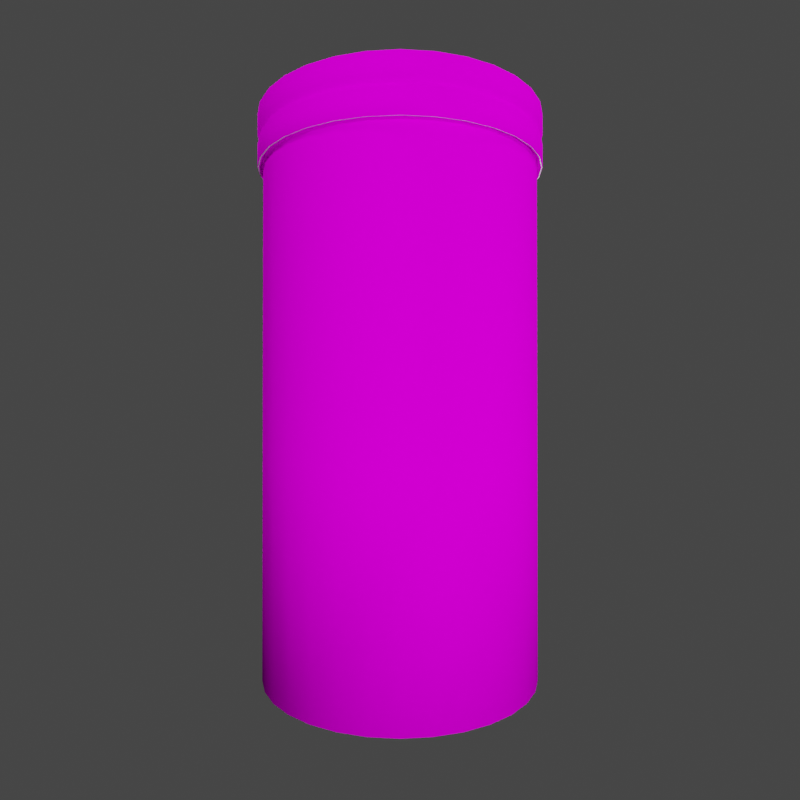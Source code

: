 # Source: chip-orange-5.blend  (saved by Blender 3.3.6; exported with 4.5.12 LTS)
import bpy
from mathutils import Matrix  # noqa: F401  (used for matrix-valued properties, if any)

bpy.ops.wm.read_factory_settings(use_empty=True)
scene = bpy.context.scene
scene.name = 'Scene'

# ---- collections
col_lighting = bpy.data.collections.new('lighting'); scene.collection.children.link(col_lighting)
col_rotate_scene = bpy.data.collections.new('rotate-scene'); scene.collection.children.link(col_rotate_scene)
col_model = bpy.data.collections.new('Model'); scene.collection.children.link(col_model)

# ---- images (referenced by path relative to the original .blend; pixels are not part of the script)
import os
ASSET_DIR = os.environ.get("B2B_ASSET_DIR", "")  # directory of the original .blend (textures are referenced by path, not embedded)
HERE = os.path.dirname(os.path.abspath(__file__))  # packed textures are extracted next to this script under _unpacked/

def load_image(name, relpath, width, height, colorspace="sRGB"):
    """Load a texture the original file referenced (path relative to the .blend, or extracted next to this script)."""
    p = next((c for c in (os.path.join(HERE, relpath), os.path.join(ASSET_DIR, relpath)) if relpath and os.path.exists(c)), "")
    if p:
        img = bpy.data.images.load(p, check_existing=True)
        img.name = name
    else:  # same state as the original file: an image datablock whose file is absent (Cycles renders it pink)
        img = bpy.data.images.new(name, width, height)
        img.source = "FILE"
        img.filepath = "//" + (relpath or name)
    img.colorspace_settings.name = colorspace
    return img
img_chip_orange = load_image('chip-orange', 'chip-orange.png', 1024, 1024, 'sRGB')

# ---- materials (node trees are filled in below, after node groups)
mat_material_003 = bpy.data.materials.new('Material.003')
mat_material_003.use_transparent_shadow = False
mat_material_001 = bpy.data.materials.new('Material.001')
mat_material_001.use_transparent_shadow = False

# ---- material node trees
mat_material_003.use_nodes = True; mat_material_003.node_tree.nodes.clear()
_N = mat_material_003.node_tree.nodes; _L = mat_material_003.node_tree.links
n0 = _N.new('ShaderNodeBsdfPrincipled'); n0.name = 'Principled BSDF'; n0.location = (19, 303)
n0.distribution = 'GGX'
n0.subsurface_method = 'RANDOM_WALK_SKIN'
n0.inputs[2].default_value = 0.6227
n0.inputs[3].default_value = 1.45
n0.inputs[13].default_value = 0.0
n0.inputs[27].default_value = (0.0, 0.0, 0.0, 1.0)
n0.inputs[28].default_value = 1.0
n1 = _N.new('ShaderNodeOutputMaterial'); n1.name = 'Material Output'; n1.location = (309, 303)
n2 = _N.new('ShaderNodeTexImage'); n2.name = 'Image Texture'; n2.location = (-319, 174)
n2.image = img_chip_orange
_L.new(n0.outputs[0], n1.inputs[0])
_L.new(n2.outputs[0], n0.inputs[0])
n1.is_active_output = True
mat_material_001.use_nodes = True; mat_material_001.node_tree.nodes.clear()
_N = mat_material_001.node_tree.nodes; _L = mat_material_001.node_tree.links
n0 = _N.new('ShaderNodeBsdfPrincipled'); n0.name = 'Principled BSDF'; n0.location = (10, 300)
n0.distribution = 'GGX'
n0.subsurface_method = 'RANDOM_WALK_SKIN'
n0.inputs[3].default_value = 1.45
n0.inputs[27].default_value = (0.0, 0.0, 0.0, 1.0)
n0.inputs[28].default_value = 1.0
n1 = _N.new('ShaderNodeOutputMaterial'); n1.name = 'Material Output'; n1.location = (300, 300)
_L.new(n0.outputs[0], n1.inputs[0])
n1.is_active_output = True

# ---- world
world_world = bpy.data.worlds.new('World'); scene.world = world_world
world_world.use_nodes = True; world_world.node_tree.nodes.clear()
_N = world_world.node_tree.nodes; _L = world_world.node_tree.links
n0 = _N.new('ShaderNodeOutputWorld'); n0.name = 'World Output'; n0.location = (300, 300)
n1 = _N.new('ShaderNodeBackground'); n1.name = 'Background'; n1.location = (10, 300)
n1.inputs[0].default_value = (0.05088, 0.05088, 0.05088, 1.0)
_L.new(n1.outputs[0], n0.inputs[0])
n0.is_active_output = True
world_world.color = (0.05088, 0.05088, 0.05088)
world_world.use_sun_shadow = False
world_world.sun_shadow_jitter_overblur = 0.0

# ---- cameras
cam_camera_002 = bpy.data.cameras.new('Camera.002')
cam_camera_002.sensor_width = 62.0

# ---- lights
light_area_002 = bpy.data.lights.new('Area.002', 'AREA')
light_area_002.transmission_factor = 0.0
light_area_002.energy = 235.6
light_area_002.shadow_soft_size = 1.0
light_area_002.shadow_maximum_resolution = 0.006
light_area_002.use_absolute_resolution = True
light_area_002.size = 1.0
light_area_002.size_y = 1.0
light_area_001 = bpy.data.lights.new('Area.001', 'AREA')
light_area_001.transmission_factor = 0.0
light_area_001.energy = 196.3
light_area_001.shadow_soft_size = 1.0
light_area_001.shadow_maximum_resolution = 0.006
light_area_001.use_absolute_resolution = True
light_area_001.size = 1.0
light_area_001.size_y = 1.0
light_area = bpy.data.lights.new('Area', 'AREA')
light_area.transmission_factor = 0.0
light_area.energy = 196.3
light_area.shadow_soft_size = 1.0
light_area.shadow_maximum_resolution = 0.006
light_area.use_absolute_resolution = True
light_area.size = 1.0
light_area.size_y = 1.0
light_area_003 = bpy.data.lights.new('Area.003', 'AREA')
light_area_003.transmission_factor = 0.0
light_area_003.energy = 235.6
light_area_003.shadow_soft_size = 1.0
light_area_003.shadow_maximum_resolution = 0.006
light_area_003.use_absolute_resolution = True
light_area_003.size = 1.0
light_area_003.size_y = 1.0
light_area_004 = bpy.data.lights.new('Area.004', 'AREA')
light_area_004.transmission_factor = 0.0
light_area_004.energy = 196.3
light_area_004.shadow_soft_size = 1.0
light_area_004.shadow_maximum_resolution = 0.006
light_area_004.use_absolute_resolution = True
light_area_004.size = 1.0
light_area_004.size_y = 1.0
light_area_005 = bpy.data.lights.new('Area.005', 'AREA')
light_area_005.transmission_factor = 0.0
light_area_005.energy = 196.3
light_area_005.shadow_soft_size = 1.0
light_area_005.shadow_maximum_resolution = 0.006
light_area_005.use_absolute_resolution = True
light_area_005.size = 1.0
light_area_005.size_y = 1.0

# ---- meshes
me_cylinder_001 = bpy.data.meshes.new('Cylinder.001')
me_cylinder_001.from_pydata([(-7.844e-09, 0.644, 0.0), (0.1256, 0.6316, 0.0), (0.2464, 0.595, 0.0), (0.3578, 0.5355, 0.0), (0.4554, 0.4554, 0.0), (0.5355, 0.3578, 0.0), (0.595, 0.2464, 0.0), (0.6316, 0.1256, 0.0), (0.644, 9.265e-09, 0.0), (0.6316, -0.1256, 0.0), (0.595, -0.2464, 0.0), (0.5355, -0.3578, 0.0), (0.4554, -0.4554, 0.0), (0.3578, -0.5355, 0.0), (0.2464, -0.595, 0.0), (0.1256, -0.6316, 0.0), (-7.844e-09, -0.644, 0.0), (-0.1256, -0.6316, 0.0), (-0.2464, -0.595, 0.0), (-0.3578, -0.5355, 0.0), (-0.4554, -0.4554, 0.0), (-0.5355, -0.3578, 0.0), (-0.595, -0.2464, 0.0), (-0.6316, -0.1256, 0.0), (-0.644, 9.265e-09, 0.0), (-0.6316, 0.1256, 0.0), (-0.595, 0.2464, 0.0), (-0.5355, 0.3578, 0.0), (-0.4554, 0.4554, 0.0), (-0.3578, 0.5355, 0.0), (-0.2464, 0.595, 0.0), (-0.1256, 0.6316, 0.0), (-7.844e-09, 0.644, 1.018), (-7.844e-09, 0.644, 2.357), (0.1256, 0.6316, 2.357), (0.1256, 0.6316, 1.018), (0.2464, 0.595, 2.357), (0.2464, 0.595, 1.018), (0.3578, 0.5355, 2.357), (0.3578, 0.5355, 1.018), (0.4554, 0.4554, 2.357), (0.4554, 0.4554, 1.018), (0.5355, 0.3578, 2.357), (0.5355, 0.3578, 1.018), (0.595, 0.2464, 2.357), (0.595, 0.2464, 1.018), (0.6316, 0.1256, 2.357), (0.6316, 0.1256, 1.018), (0.644, 9.265e-09, 2.357), (0.644, 9.265e-09, 1.018), (0.6316, -0.1256, 2.357), (0.6316, -0.1256, 1.018), (0.595, -0.2464, 2.357), (0.595, -0.2464, 1.018), (0.5355, -0.3578, 2.357), (0.5355, -0.3578, 1.018), (0.4554, -0.4554, 2.357), (0.4554, -0.4554, 1.018), (0.3578, -0.5355, 2.357), (0.3578, -0.5355, 1.018), (0.2464, -0.595, 2.357), (0.2464, -0.595, 1.018), (0.1256, -0.6316, 2.357), (0.1256, -0.6316, 1.018), (-7.844e-09, -0.644, 2.357), (-7.844e-09, -0.644, 1.018), (-0.1256, -0.6316, 2.357), (-0.1256, -0.6316, 1.018), (-0.2464, -0.595, 2.357), (-0.2464, -0.595, 1.018), (-0.3578, -0.5355, 2.357), (-0.3578, -0.5355, 1.018), (-0.4554, -0.4554, 2.357), (-0.4554, -0.4554, 1.018), (-0.5355, -0.3578, 2.357), (-0.5355, -0.3578, 1.018), (-0.595, -0.2464, 2.357), (-0.595, -0.2464, 1.018), (-0.6316, -0.1256, 2.357), (-0.6316, -0.1256, 1.018), (-0.644, 9.265e-09, 2.357), (-0.644, 9.265e-09, 1.018), (-0.6316, 0.1256, 2.357), (-0.6316, 0.1256, 1.018), (-0.595, 0.2464, 2.357), (-0.595, 0.2464, 1.018), (-0.5355, 0.3578, 2.357), (-0.5355, 0.3578, 1.018), (-0.4554, 0.4554, 2.357), (-0.4554, 0.4554, 1.018), (-0.3578, 0.5355, 2.357), (-0.3578, 0.5355, 1.018), (-0.2464, 0.595, 2.357), (-0.2464, 0.595, 1.018), (-0.1256, 0.6316, 2.357), (-0.1256, 0.6316, 1.018), (-7.804e-09, 0.6459, 2.376), (-7.743e-09, 0.6617, 2.376), (-7.899e-09, 0.6638, 2.357), (0.1295, 0.651, 2.357), (0.1291, 0.649, 2.376), (0.126, 0.6335, 2.376), (0.254, 0.6132, 2.357), (0.2532, 0.6113, 2.376), (0.2472, 0.5968, 2.376), (0.3688, 0.5519, 2.357), (0.3676, 0.5502, 2.376), (0.3589, 0.5371, 2.376), (0.4693, 0.4693, 2.357), (0.4679, 0.4679, 2.376), (0.4567, 0.4567, 2.376), (0.5519, 0.3688, 2.357), (0.5502, 0.3676, 2.376), (0.5371, 0.3589, 2.376), (0.6132, 0.254, 2.357), (0.6113, 0.2532, 2.376), (0.5968, 0.2472, 2.376), (0.651, 0.1295, 2.357), (0.649, 0.1291, 2.376), (0.6335, 0.126, 2.376), (0.6638, 9.302e-09, 2.357), (0.6617, 9.255e-09, 2.376), (0.6459, 9.253e-09, 2.376), (0.651, -0.1295, 2.357), (0.649, -0.1291, 2.376), (0.6335, -0.126, 2.376), (0.6132, -0.254, 2.357), (0.6113, -0.2532, 2.376), (0.5968, -0.2472, 2.376), (0.5519, -0.3688, 2.357), (0.5502, -0.3676, 2.376), (0.5371, -0.3589, 2.376), (0.4693, -0.4693, 2.357), (0.4679, -0.4679, 2.376), (0.4567, -0.4567, 2.376), (0.3688, -0.5519, 2.357), (0.3676, -0.5502, 2.376), (0.3589, -0.5371, 2.376), (0.254, -0.6132, 2.357), (0.2532, -0.6113, 2.376), (0.2472, -0.5968, 2.376), (0.1295, -0.651, 2.357), (0.1291, -0.649, 2.376), (0.126, -0.6335, 2.376), (-7.899e-09, -0.6638, 2.357), (-7.743e-09, -0.6617, 2.376), (-7.804e-09, -0.6459, 2.376), (-0.1295, -0.651, 2.357), (-0.1291, -0.649, 2.376), (-0.126, -0.6335, 2.376), (-0.254, -0.6132, 2.357), (-0.2532, -0.6113, 2.376), (-0.2472, -0.5968, 2.376), (-0.3688, -0.5519, 2.357), (-0.3676, -0.5502, 2.376), (-0.3589, -0.5371, 2.376), (-0.4693, -0.4693, 2.357), (-0.4679, -0.4679, 2.376), (-0.4567, -0.4567, 2.376), (-0.5519, -0.3688, 2.357), (-0.5502, -0.3676, 2.376), (-0.5371, -0.3589, 2.376), (-0.6132, -0.254, 2.357), (-0.6113, -0.2532, 2.376), (-0.5968, -0.2472, 2.376), (-0.651, -0.1295, 2.357), (-0.649, -0.1291, 2.376), (-0.6335, -0.126, 2.376), (-0.6638, 9.302e-09, 2.357), (-0.6617, 9.255e-09, 2.376), (-0.6459, 9.253e-09, 2.376), (-0.651, 0.1295, 2.357), (-0.649, 0.1291, 2.376), (-0.6335, 0.126, 2.376), (-0.6132, 0.254, 2.357), (-0.6113, 0.2532, 2.376), (-0.5968, 0.2472, 2.376), (-0.5519, 0.3688, 2.357), (-0.5502, 0.3676, 2.376), (-0.5371, 0.3589, 2.376), (-0.4693, 0.4693, 2.357), (-0.4679, 0.4679, 2.376), (-0.4567, 0.4567, 2.376), (-0.3688, 0.5519, 2.357), (-0.3676, 0.5502, 2.376), (-0.3589, 0.5371, 2.376), (-0.254, 0.6132, 2.357), (-0.2532, 0.6113, 2.376), (-0.2472, 0.5968, 2.376), (-0.1295, 0.651, 2.357), (-0.1291, 0.649, 2.376), (-0.126, 0.6335, 2.376), (-7.916e-09, 0.67, 2.358), (-7.913e-09, 0.6687, 2.357), (0.1305, 0.6558, 2.357), (0.1307, 0.6571, 2.358), (0.2559, 0.6178, 2.357), (0.2564, 0.619, 2.358), (0.3715, 0.556, 2.357), (0.3722, 0.5571, 2.358), (0.4728, 0.4728, 2.357), (0.4738, 0.4738, 2.358), (0.556, 0.3715, 2.357), (0.5571, 0.3722, 2.358), (0.6178, 0.2559, 2.357), (0.619, 0.2564, 2.358), (0.6558, 0.1305, 2.357), (0.6571, 0.1307, 2.358), (0.6687, 9.311e-09, 2.357), (0.67, 9.313e-09, 2.358), (0.6558, -0.1305, 2.357), (0.6571, -0.1307, 2.358), (0.6178, -0.2559, 2.357), (0.619, -0.2564, 2.358), (0.556, -0.3715, 2.357), (0.5571, -0.3722, 2.358), (0.4728, -0.4728, 2.357), (0.4738, -0.4738, 2.358), (0.3715, -0.556, 2.357), (0.3722, -0.5571, 2.358), (0.2559, -0.6178, 2.357), (0.2564, -0.619, 2.358), (0.1305, -0.6558, 2.357), (0.1307, -0.6571, 2.358), (-7.913e-09, -0.6687, 2.357), (-7.916e-09, -0.67, 2.358), (-0.1305, -0.6558, 2.357), (-0.1307, -0.6571, 2.358), (-0.2559, -0.6178, 2.357), (-0.2564, -0.619, 2.358), (-0.3715, -0.556, 2.357), (-0.3722, -0.5571, 2.358), (-0.4728, -0.4728, 2.357), (-0.4738, -0.4738, 2.358), (-0.556, -0.3715, 2.357), (-0.5571, -0.3722, 2.358), (-0.6178, -0.2559, 2.357), (-0.619, -0.2564, 2.358), (-0.6558, -0.1305, 2.357), (-0.6571, -0.1307, 2.358), (-0.6687, 9.311e-09, 2.357), (-0.67, 9.313e-09, 2.358), (-0.6558, 0.1305, 2.357), (-0.6571, 0.1307, 2.358), (-0.6178, 0.2559, 2.357), (-0.619, 0.2564, 2.358), (-0.556, 0.3715, 2.357), (-0.5571, 0.3722, 2.358), (-0.4728, 0.4728, 2.357), (-0.4738, 0.4738, 2.358), (-0.3715, 0.556, 2.357), (-0.3722, 0.5571, 2.358), (-0.2559, 0.6178, 2.357), (-0.2564, 0.619, 2.358), (-0.1305, 0.6558, 2.357), (-0.1307, 0.6571, 2.358), (-0.1307, 0.6571, 2.463), (-0.129, 0.6487, 2.477), (-0.129, 0.6487, 2.492), (-0.1307, 0.6571, 2.506), (-7.916e-09, 0.67, 2.506), (-8.152e-09, 0.6615, 2.492), (-8.152e-09, 0.6615, 2.477), (-7.916e-09, 0.67, 2.463), (0.1307, 0.6571, 2.506), (0.129, 0.6487, 2.492), (0.129, 0.6487, 2.477), (0.1307, 0.6571, 2.463), (0.2564, 0.619, 2.506), (0.2531, 0.6111, 2.492), (0.2531, 0.6111, 2.477), (0.2564, 0.619, 2.463), (0.3722, 0.5571, 2.506), (0.3675, 0.55, 2.492), (0.3675, 0.55, 2.477), (0.3722, 0.5571, 2.463), (0.4738, 0.4738, 2.506), (0.4677, 0.4677, 2.492), (0.4677, 0.4677, 2.477), (0.4738, 0.4738, 2.463), (0.5571, 0.3722, 2.506), (0.55, 0.3675, 2.492), (0.55, 0.3675, 2.477), (0.5571, 0.3722, 2.463), (0.619, 0.2564, 2.506), (0.6111, 0.2531, 2.492), (0.6111, 0.2531, 2.477), (0.619, 0.2564, 2.463), (0.6571, 0.1307, 2.506), (0.6487, 0.129, 2.492), (0.6487, 0.129, 2.477), (0.6571, 0.1307, 2.463), (0.67, 9.313e-09, 2.506), (0.6615, 8.888e-09, 2.492), (0.6615, 8.888e-09, 2.477), (0.67, 9.313e-09, 2.463), (0.6571, -0.1307, 2.506), (0.6487, -0.129, 2.492), (0.6487, -0.129, 2.477), (0.6571, -0.1307, 2.463), (0.619, -0.2564, 2.506), (0.6111, -0.2531, 2.492), (0.6111, -0.2531, 2.477), (0.619, -0.2564, 2.463), (0.5571, -0.3722, 2.506), (0.55, -0.3675, 2.492), (0.55, -0.3675, 2.477), (0.5571, -0.3722, 2.463), (0.4738, -0.4738, 2.506), (0.4677, -0.4677, 2.492), (0.4677, -0.4677, 2.477), (0.4738, -0.4738, 2.463), (0.3722, -0.5571, 2.506), (0.3675, -0.55, 2.492), (0.3675, -0.55, 2.477), (0.3722, -0.5571, 2.463), (0.2564, -0.619, 2.506), (0.2531, -0.6111, 2.492), (0.2531, -0.6111, 2.477), (0.2564, -0.619, 2.463), (0.1307, -0.6571, 2.506), (0.129, -0.6487, 2.492), (0.129, -0.6487, 2.477), (0.1307, -0.6571, 2.463), (-7.916e-09, -0.67, 2.506), (-8.152e-09, -0.6615, 2.492), (-8.152e-09, -0.6615, 2.477), (-7.916e-09, -0.67, 2.463), (-0.1307, -0.6571, 2.506), (-0.129, -0.6487, 2.492), (-0.129, -0.6487, 2.477), (-0.1307, -0.6571, 2.463), (-0.2564, -0.619, 2.506), (-0.2531, -0.6111, 2.492), (-0.2531, -0.6111, 2.477), (-0.2564, -0.619, 2.463), (-0.3722, -0.5571, 2.506), (-0.3675, -0.55, 2.492), (-0.3675, -0.55, 2.477), (-0.3722, -0.5571, 2.463), (-0.4738, -0.4738, 2.506), (-0.4677, -0.4677, 2.492), (-0.4677, -0.4677, 2.477), (-0.4738, -0.4738, 2.463), (-0.5571, -0.3722, 2.506), (-0.55, -0.3675, 2.492), (-0.55, -0.3675, 2.477), (-0.5571, -0.3722, 2.463), (-0.619, -0.2564, 2.506), (-0.6111, -0.2531, 2.492), (-0.6111, -0.2531, 2.477), (-0.619, -0.2564, 2.463), (-0.6571, -0.1307, 2.506), (-0.6487, -0.129, 2.492), (-0.6487, -0.129, 2.477), (-0.6571, -0.1307, 2.463), (-0.67, 9.313e-09, 2.506), (-0.6615, 8.888e-09, 2.492), (-0.6615, 8.888e-09, 2.477), (-0.67, 9.313e-09, 2.463), (-0.6571, 0.1307, 2.506), (-0.6487, 0.129, 2.492), (-0.6487, 0.129, 2.477), (-0.6571, 0.1307, 2.463), (-0.619, 0.2564, 2.506), (-0.6111, 0.2531, 2.492), (-0.6111, 0.2531, 2.477), (-0.619, 0.2564, 2.463), (-0.5571, 0.3722, 2.506), (-0.55, 0.3675, 2.492), (-0.55, 0.3675, 2.477), (-0.5571, 0.3722, 2.463), (-0.4738, 0.4738, 2.506), (-0.4677, 0.4677, 2.492), (-0.4677, 0.4677, 2.477), (-0.4738, 0.4738, 2.463), (-0.3722, 0.5571, 2.506), (-0.3675, 0.55, 2.492), (-0.3675, 0.55, 2.477), (-0.3722, 0.5571, 2.463), (-0.2564, 0.619, 2.506), (-0.2531, 0.6111, 2.492), (-0.2531, 0.6111, 2.477), (-0.2564, 0.619, 2.463), (-7.916e-09, 0.67, 2.604), (-7.46e-09, 0.6348, 2.579), (-7.916e-09, 0.668, 2.607), (-7.937e-09, 0.657, 2.607), (-7.539e-09, 0.6267, 2.608), (0.1238, 0.6226, 2.579), (0.1307, 0.6571, 2.604), (0.1223, 0.6146, 2.608), (0.1282, 0.6444, 2.607), (0.1303, 0.6551, 2.607), (0.2429, 0.5865, 2.579), (0.2564, 0.619, 2.604), (0.2398, 0.579, 2.608), (0.2514, 0.607, 2.607), (0.2556, 0.6171, 2.607), (0.3527, 0.5278, 2.579), (0.3722, 0.5571, 2.604), (0.3482, 0.5211, 2.608), (0.365, 0.5463, 2.607), (0.3711, 0.5554, 2.607), (0.4489, 0.4489, 2.579), (0.4738, 0.4738, 2.604), (0.4431, 0.4431, 2.608), (0.4646, 0.4646, 2.607), (0.4723, 0.4723, 2.607), (0.5278, 0.3527, 2.579), (0.5571, 0.3722, 2.604), (0.5211, 0.3482, 2.608), (0.5463, 0.365, 2.607), (0.5554, 0.3711, 2.607), (0.5865, 0.2429, 2.579), (0.619, 0.2564, 2.604), (0.579, 0.2398, 2.608), (0.607, 0.2514, 2.607), (0.6171, 0.2556, 2.607), (0.6226, 0.1238, 2.579), (0.6571, 0.1307, 2.604), (0.6146, 0.1223, 2.608), (0.6444, 0.1282, 2.607), (0.6551, 0.1303, 2.607), (0.6348, 1.016e-08, 2.579), (0.67, 9.313e-09, 2.604), (0.6267, 9.811e-09, 2.608), (0.657, 9.345e-09, 2.607), (0.668, 9.313e-09, 2.607), (0.6226, -0.1238, 2.579), (0.6571, -0.1307, 2.604), (0.6146, -0.1223, 2.608), (0.6444, -0.1282, 2.607), (0.6551, -0.1303, 2.607), (0.5865, -0.2429, 2.579), (0.619, -0.2564, 2.604), (0.579, -0.2398, 2.608), (0.607, -0.2514, 2.607), (0.6171, -0.2556, 2.607), (0.5278, -0.3527, 2.579), (0.5571, -0.3722, 2.604), (0.5211, -0.3482, 2.608), (0.5463, -0.365, 2.607), (0.5554, -0.3711, 2.607), (0.4489, -0.4489, 2.579), (0.4738, -0.4738, 2.604), (0.4431, -0.4431, 2.608), (0.4646, -0.4646, 2.607), (0.4723, -0.4723, 2.607), (0.3527, -0.5278, 2.579), (0.3722, -0.5571, 2.604), (0.3482, -0.5211, 2.608), (0.365, -0.5463, 2.607), (0.3711, -0.5554, 2.607), (0.2429, -0.5865, 2.579), (0.2564, -0.619, 2.604), (0.2398, -0.579, 2.608), (0.2514, -0.607, 2.607), (0.2556, -0.6171, 2.607), (0.1238, -0.6226, 2.579), (0.1307, -0.6571, 2.604), (0.1223, -0.6146, 2.608), (0.1282, -0.6444, 2.607), (0.1303, -0.6551, 2.607), (-7.46e-09, -0.6348, 2.579), (-7.916e-09, -0.67, 2.604), (-7.539e-09, -0.6267, 2.608), (-7.937e-09, -0.657, 2.607), (-7.916e-09, -0.668, 2.607), (-0.1238, -0.6226, 2.579), (-0.1307, -0.6571, 2.604), (-0.1223, -0.6146, 2.608), (-0.1282, -0.6444, 2.607), (-0.1303, -0.6551, 2.607), (-0.2429, -0.5865, 2.579), (-0.2564, -0.619, 2.604), (-0.2398, -0.579, 2.608), (-0.2514, -0.607, 2.607), (-0.2556, -0.6171, 2.607), (-0.3527, -0.5278, 2.579), (-0.3722, -0.5571, 2.604), (-0.3482, -0.5211, 2.608), (-0.365, -0.5463, 2.607), (-0.3711, -0.5554, 2.607), (-0.4489, -0.4489, 2.579), (-0.4738, -0.4738, 2.604), (-0.4431, -0.4431, 2.608), (-0.4646, -0.4646, 2.607), (-0.4723, -0.4723, 2.607), (-0.5278, -0.3527, 2.579), (-0.5571, -0.3722, 2.604), (-0.5211, -0.3482, 2.608), (-0.5463, -0.365, 2.607), (-0.5554, -0.3711, 2.607), (-0.5865, -0.2429, 2.579), (-0.619, -0.2564, 2.604), (-0.579, -0.2398, 2.608), (-0.607, -0.2514, 2.607), (-0.6171, -0.2556, 2.607), (-0.6226, -0.1238, 2.579), (-0.6571, -0.1307, 2.604), (-0.6146, -0.1223, 2.608), (-0.6444, -0.1282, 2.607), (-0.6551, -0.1303, 2.607), (-0.6348, 1.016e-08, 2.579), (-0.67, 9.313e-09, 2.604), (-0.6267, 9.811e-09, 2.608), (-0.657, 9.345e-09, 2.607), (-0.668, 9.313e-09, 2.607), (-0.6226, 0.1238, 2.579), (-0.6571, 0.1307, 2.604), (-0.6146, 0.1223, 2.608), (-0.6444, 0.1282, 2.607), (-0.6551, 0.1303, 2.607), (-0.5865, 0.2429, 2.579), (-0.619, 0.2564, 2.604), (-0.579, 0.2398, 2.608), (-0.607, 0.2514, 2.607), (-0.6171, 0.2556, 2.607), (-0.5278, 0.3527, 2.579), (-0.5571, 0.3722, 2.604), (-0.5211, 0.3482, 2.608), (-0.5463, 0.365, 2.607), (-0.5554, 0.3711, 2.607), (-0.4489, 0.4489, 2.579), (-0.4738, 0.4738, 2.604), (-0.4431, 0.4431, 2.608), (-0.4646, 0.4646, 2.607), (-0.4723, 0.4723, 2.607), (-0.3527, 0.5278, 2.579), (-0.3722, 0.5571, 2.604), (-0.3482, 0.5211, 2.608), (-0.365, 0.5463, 2.607), (-0.3711, 0.5554, 2.607), (-0.2429, 0.5865, 2.579), (-0.2564, 0.619, 2.604), (-0.2398, 0.579, 2.608), (-0.2514, 0.607, 2.607), (-0.2556, 0.6171, 2.607), (-0.1238, 0.6226, 2.579), (-0.1307, 0.6571, 2.604), (-0.1223, 0.6146, 2.608), (-0.1282, 0.6444, 2.607), (-0.1303, 0.6551, 2.607)], [], [(189, 254, 193, 98), (99, 194, 196, 102), (102, 196, 198, 105), (105, 198, 200, 108), (108, 200, 202, 111), (111, 202, 204, 114), (114, 204, 206, 117), (117, 206, 208, 120), (120, 208, 210, 123), (123, 210, 212, 126), (126, 212, 214, 129), (129, 214, 216, 132), (132, 216, 218, 135), (135, 218, 220, 138), (138, 220, 222, 141), (141, 222, 224, 144), (144, 224, 226, 147), (147, 226, 228, 150), (150, 228, 230, 153), (153, 230, 232, 156), (156, 232, 234, 159), (159, 234, 236, 162), (162, 236, 238, 165), (165, 238, 240, 168), (168, 240, 242, 171), (171, 242, 244, 174), (174, 244, 246, 177), (177, 246, 248, 180), (180, 248, 250, 183), (183, 250, 252, 186), (259, 540, 384, 260), (186, 252, 254, 189), (98, 193, 194, 99), (0, 1, 2, 3, 4, 5, 6, 7, 8, 9, 10, 11, 12, 13, 14, 15, 16, 17, 18, 19, 20, 21, 22, 23, 24, 25, 26, 27, 28, 29, 30, 31), (31, 95, 32, 0), (95, 94, 33, 32), (268, 395, 400, 272), (30, 93, 95, 31), (93, 92, 94, 95), (29, 91, 93, 30), (91, 90, 92, 93), (28, 89, 91, 29), (89, 88, 90, 91), (380, 535, 540, 259), (27, 87, 89, 28), (87, 86, 88, 89), (376, 530, 535, 380), (26, 85, 87, 27), (85, 84, 86, 87), (372, 525, 530, 376), (25, 83, 85, 26), (83, 82, 84, 85), (368, 520, 525, 372), (24, 81, 83, 25), (81, 80, 82, 83), (364, 515, 520, 368), (23, 79, 81, 24), (79, 78, 80, 81), (360, 510, 515, 364), (22, 77, 79, 23), (77, 76, 78, 79), (356, 505, 510, 360), (21, 75, 77, 22), (75, 74, 76, 77), (352, 500, 505, 356), (20, 73, 75, 21), (73, 72, 74, 75), (348, 495, 500, 352), (19, 71, 73, 20), (71, 70, 72, 73), (344, 490, 495, 348), (18, 69, 71, 19), (69, 68, 70, 71), (340, 485, 490, 344), (17, 67, 69, 18), (67, 66, 68, 69), (336, 480, 485, 340), (16, 65, 67, 17), (65, 64, 66, 67), (332, 475, 480, 336), (15, 63, 65, 16), (63, 62, 64, 65), (328, 470, 475, 332), (14, 61, 63, 15), (61, 60, 62, 63), (324, 465, 470, 328), (13, 59, 61, 14), (59, 58, 60, 61), (320, 460, 465, 324), (12, 57, 59, 13), (57, 56, 58, 59), (316, 455, 460, 320), (11, 55, 57, 12), (55, 54, 56, 57), (312, 450, 455, 316), (10, 53, 55, 11), (53, 52, 54, 55), (308, 445, 450, 312), (9, 51, 53, 10), (51, 50, 52, 53), (304, 440, 445, 308), (8, 49, 51, 9), (49, 48, 50, 51), (300, 435, 440, 304), (7, 47, 49, 8), (47, 46, 48, 49), (296, 430, 435, 300), (6, 45, 47, 7), (45, 44, 46, 47), (292, 425, 430, 296), (5, 43, 45, 6), (43, 42, 44, 45), (288, 420, 425, 292), (4, 41, 43, 5), (41, 40, 42, 43), (284, 415, 420, 288), (3, 39, 41, 4), (39, 38, 40, 41), (280, 410, 415, 284), (2, 37, 39, 3), (37, 36, 38, 39), (276, 405, 410, 280), (1, 35, 37, 2), (35, 34, 36, 37), (272, 400, 405, 276), (0, 32, 35, 1), (32, 33, 34, 35), (389, 385, 539, 534, 529, 524, 519, 514, 509, 504, 499, 494, 489, 484, 479, 474, 469, 464, 459, 454, 449, 444, 439, 434, 429, 424, 419, 414, 409, 404, 399, 394), (33, 96, 101, 34), (96, 97, 100, 101), (97, 98, 99, 100), (34, 101, 104, 36), (101, 100, 103, 104), (100, 99, 102, 103), (36, 104, 107, 38), (104, 103, 106, 107), (103, 102, 105, 106), (38, 107, 110, 40), (107, 106, 109, 110), (106, 105, 108, 109), (40, 110, 113, 42), (110, 109, 112, 113), (109, 108, 111, 112), (42, 113, 116, 44), (113, 112, 115, 116), (112, 111, 114, 115), (44, 116, 119, 46), (116, 115, 118, 119), (115, 114, 117, 118), (46, 119, 122, 48), (119, 118, 121, 122), (118, 117, 120, 121), (48, 122, 125, 50), (122, 121, 124, 125), (121, 120, 123, 124), (50, 125, 128, 52), (125, 124, 127, 128), (124, 123, 126, 127), (52, 128, 131, 54), (128, 127, 130, 131), (127, 126, 129, 130), (54, 131, 134, 56), (131, 130, 133, 134), (130, 129, 132, 133), (56, 134, 137, 58), (134, 133, 136, 137), (133, 132, 135, 136), (58, 137, 140, 60), (137, 136, 139, 140), (136, 135, 138, 139), (60, 140, 143, 62), (140, 139, 142, 143), (139, 138, 141, 142), (62, 143, 146, 64), (143, 142, 145, 146), (142, 141, 144, 145), (64, 146, 149, 66), (146, 145, 148, 149), (145, 144, 147, 148), (66, 149, 152, 68), (149, 148, 151, 152), (148, 147, 150, 151), (68, 152, 155, 70), (152, 151, 154, 155), (151, 150, 153, 154), (70, 155, 158, 72), (155, 154, 157, 158), (154, 153, 156, 157), (72, 158, 161, 74), (158, 157, 160, 161), (157, 156, 159, 160), (74, 161, 164, 76), (161, 160, 163, 164), (160, 159, 162, 163), (76, 164, 167, 78), (164, 163, 166, 167), (163, 162, 165, 166), (78, 167, 170, 80), (167, 166, 169, 170), (166, 165, 168, 169), (80, 170, 173, 82), (170, 169, 172, 173), (169, 168, 171, 172), (82, 173, 176, 84), (173, 172, 175, 176), (172, 171, 174, 175), (84, 176, 179, 86), (176, 175, 178, 179), (175, 174, 177, 178), (86, 179, 182, 88), (179, 178, 181, 182), (178, 177, 180, 181), (88, 182, 185, 90), (182, 181, 184, 185), (181, 180, 183, 184), (90, 185, 188, 92), (185, 184, 187, 188), (184, 183, 186, 187), (92, 188, 191, 94), (188, 187, 190, 191), (187, 186, 189, 190), (94, 191, 96, 33), (191, 190, 97, 96), (190, 189, 98, 97), (255, 192, 193, 254), (253, 255, 254, 252), (251, 253, 252, 250), (249, 251, 250, 248), (247, 249, 248, 246), (245, 247, 246, 244), (243, 245, 244, 242), (241, 243, 242, 240), (239, 241, 240, 238), (237, 239, 238, 236), (235, 237, 236, 234), (233, 235, 234, 232), (231, 233, 232, 230), (229, 231, 230, 228), (227, 229, 228, 226), (225, 227, 226, 224), (223, 225, 224, 222), (221, 223, 222, 220), (219, 221, 220, 218), (217, 219, 218, 216), (215, 217, 216, 214), (213, 215, 214, 212), (211, 213, 212, 210), (209, 211, 210, 208), (207, 209, 208, 206), (205, 207, 206, 204), (203, 205, 204, 202), (201, 203, 202, 200), (199, 201, 200, 198), (197, 199, 198, 196), (195, 197, 196, 194), (192, 195, 194, 193), (264, 390, 395, 268), (255, 256, 263, 192), (256, 257, 262, 263), (257, 258, 261, 262), (258, 259, 260, 261), (192, 263, 267, 195), (263, 262, 266, 267), (262, 261, 265, 266), (261, 260, 264, 265), (197, 271, 275, 199), (271, 270, 274, 275), (270, 269, 273, 274), (269, 268, 272, 273), (199, 275, 279, 201), (275, 274, 278, 279), (274, 273, 277, 278), (273, 272, 276, 277), (201, 279, 283, 203), (279, 278, 282, 283), (278, 277, 281, 282), (277, 276, 280, 281), (203, 283, 287, 205), (283, 282, 286, 287), (282, 281, 285, 286), (281, 280, 284, 285), (205, 287, 291, 207), (287, 286, 290, 291), (286, 285, 289, 290), (285, 284, 288, 289), (207, 291, 295, 209), (291, 290, 294, 295), (290, 289, 293, 294), (289, 288, 292, 293), (209, 295, 299, 211), (295, 294, 298, 299), (294, 293, 297, 298), (293, 292, 296, 297), (211, 299, 303, 213), (299, 298, 302, 303), (298, 297, 301, 302), (297, 296, 300, 301), (213, 303, 307, 215), (303, 302, 306, 307), (302, 301, 305, 306), (301, 300, 304, 305), (215, 307, 311, 217), (307, 306, 310, 311), (306, 305, 309, 310), (305, 304, 308, 309), (217, 311, 315, 219), (311, 310, 314, 315), (310, 309, 313, 314), (309, 308, 312, 313), (219, 315, 319, 221), (315, 314, 318, 319), (314, 313, 317, 318), (313, 312, 316, 317), (221, 319, 323, 223), (319, 318, 322, 323), (318, 317, 321, 322), (317, 316, 320, 321), (223, 323, 327, 225), (323, 322, 326, 327), (322, 321, 325, 326), (321, 320, 324, 325), (225, 327, 331, 227), (327, 326, 330, 331), (326, 325, 329, 330), (325, 324, 328, 329), (227, 331, 335, 229), (331, 330, 334, 335), (330, 329, 333, 334), (329, 328, 332, 333), (229, 335, 339, 231), (335, 334, 338, 339), (334, 333, 337, 338), (333, 332, 336, 337), (231, 339, 343, 233), (339, 338, 342, 343), (338, 337, 341, 342), (337, 336, 340, 341), (233, 343, 347, 235), (343, 342, 346, 347), (342, 341, 345, 346), (341, 340, 344, 345), (235, 347, 351, 237), (347, 346, 350, 351), (346, 345, 349, 350), (345, 344, 348, 349), (237, 351, 355, 239), (351, 350, 354, 355), (350, 349, 353, 354), (349, 348, 352, 353), (239, 355, 359, 241), (355, 354, 358, 359), (354, 353, 357, 358), (353, 352, 356, 357), (241, 359, 363, 243), (359, 358, 362, 363), (358, 357, 361, 362), (357, 356, 360, 361), (243, 363, 367, 245), (363, 362, 366, 367), (362, 361, 365, 366), (361, 360, 364, 365), (245, 367, 371, 247), (367, 366, 370, 371), (366, 365, 369, 370), (365, 364, 368, 369), (247, 371, 375, 249), (371, 370, 374, 375), (370, 369, 373, 374), (369, 368, 372, 373), (249, 375, 379, 251), (375, 374, 378, 379), (374, 373, 377, 378), (373, 372, 376, 377), (251, 379, 383, 253), (379, 378, 382, 383), (378, 377, 381, 382), (377, 376, 380, 381), (253, 383, 256, 255), (383, 382, 257, 256), (382, 381, 258, 257), (381, 380, 259, 258), (195, 267, 271, 197), (267, 266, 270, 271), (266, 265, 269, 270), (265, 264, 268, 269), (390, 384, 386, 393), (393, 386, 387, 392), (392, 387, 388, 391), (391, 388, 385, 389), (395, 390, 393, 398), (398, 393, 392, 397), (397, 392, 391, 396), (396, 391, 389, 394), (400, 395, 398, 403), (403, 398, 397, 402), (402, 397, 396, 401), (401, 396, 394, 399), (405, 400, 403, 408), (408, 403, 402, 407), (407, 402, 401, 406), (406, 401, 399, 404), (410, 405, 408, 413), (413, 408, 407, 412), (412, 407, 406, 411), (411, 406, 404, 409), (415, 410, 413, 418), (418, 413, 412, 417), (417, 412, 411, 416), (416, 411, 409, 414), (420, 415, 418, 423), (423, 418, 417, 422), (422, 417, 416, 421), (421, 416, 414, 419), (425, 420, 423, 428), (428, 423, 422, 427), (427, 422, 421, 426), (426, 421, 419, 424), (430, 425, 428, 433), (433, 428, 427, 432), (432, 427, 426, 431), (431, 426, 424, 429), (435, 430, 433, 438), (438, 433, 432, 437), (437, 432, 431, 436), (436, 431, 429, 434), (440, 435, 438, 443), (443, 438, 437, 442), (442, 437, 436, 441), (441, 436, 434, 439), (445, 440, 443, 448), (448, 443, 442, 447), (447, 442, 441, 446), (446, 441, 439, 444), (450, 445, 448, 453), (453, 448, 447, 452), (452, 447, 446, 451), (451, 446, 444, 449), (455, 450, 453, 458), (458, 453, 452, 457), (457, 452, 451, 456), (456, 451, 449, 454), (460, 455, 458, 463), (463, 458, 457, 462), (462, 457, 456, 461), (461, 456, 454, 459), (465, 460, 463, 468), (468, 463, 462, 467), (467, 462, 461, 466), (466, 461, 459, 464), (470, 465, 468, 473), (473, 468, 467, 472), (472, 467, 466, 471), (471, 466, 464, 469), (475, 470, 473, 478), (478, 473, 472, 477), (477, 472, 471, 476), (476, 471, 469, 474), (480, 475, 478, 483), (483, 478, 477, 482), (482, 477, 476, 481), (481, 476, 474, 479), (485, 480, 483, 488), (488, 483, 482, 487), (487, 482, 481, 486), (486, 481, 479, 484), (490, 485, 488, 493), (493, 488, 487, 492), (492, 487, 486, 491), (491, 486, 484, 489), (495, 490, 493, 498), (498, 493, 492, 497), (497, 492, 491, 496), (496, 491, 489, 494), (500, 495, 498, 503), (503, 498, 497, 502), (502, 497, 496, 501), (501, 496, 494, 499), (505, 500, 503, 508), (508, 503, 502, 507), (507, 502, 501, 506), (506, 501, 499, 504), (510, 505, 508, 513), (513, 508, 507, 512), (512, 507, 506, 511), (511, 506, 504, 509), (515, 510, 513, 518), (518, 513, 512, 517), (517, 512, 511, 516), (516, 511, 509, 514), (520, 515, 518, 523), (523, 518, 517, 522), (522, 517, 516, 521), (521, 516, 514, 519), (525, 520, 523, 528), (528, 523, 522, 527), (527, 522, 521, 526), (526, 521, 519, 524), (530, 525, 528, 533), (533, 528, 527, 532), (532, 527, 526, 531), (531, 526, 524, 529), (535, 530, 533, 538), (538, 533, 532, 537), (537, 532, 531, 536), (536, 531, 529, 534), (540, 535, 538, 543), (543, 538, 537, 542), (542, 537, 536, 541), (541, 536, 534, 539), (384, 540, 543, 386), (386, 543, 542, 387), (387, 542, 541, 388), (388, 541, 539, 385), (260, 384, 390, 264)])
me_cylinder_001.polygons.foreach_set('use_smooth', [True] * 514)
me_cylinder_001.polygons.foreach_set('material_index', [1, 1, 1, 1, 1, 1, 1, 1, 1, 1, 1, 1, 1, 1, 1, 1, 1, 1, 1, 1, 1, 1, 1, 1, 1, 1, 1, 1, 1, 1, 0, 1, 1, 0, 0, 0, 0, 0, 0, 0, 0, 0, 0, 0, 0, 0, 0, 0, 0, 0, 0, 0, 0, 0, 0, 0, 0, 0, 0, 0, 0, 0, 0, 0, 0, 0, 0, 0, 0, 0, 0, 0, 0, 0, 0, 0, 0, 0, 0, 0, 0, 0, 0, 0, 0, 0, 0, 0, 0, 0, 0, 0, 0, 0, 0, 0, 0, 0, 0, 0, 0, 0, 0, 0, 0, 0, 0, 0, 0, 0, 0, 0, 0, 0, 0, 0, 0, 0, 0, 0, 0, 0, 0, 0, 0, 0, 0, 0, 0, 0, 0, 0, 0, 0, 0, 0, 0, 0, 0, 0, 0, 0, 0, 0, 0, 0, 0, 0, 0, 0, 0, 0, 0, 0, 0, 0, 0, 0, 0, 0, 0, 0, 0, 0, 0, 0, 0, 0, 0, 0, 0, 0, 0, 0, 0, 0, 0, 0, 0, 0, 0, 0, 0, 0, 0, 0, 0, 0, 0, 0, 0, 0, 0, 0, 0, 0, 0, 0, 0, 0, 0, 0, 0, 0, 0, 0, 0, 0, 0, 0, 0, 0, 0, 0, 0, 0, 0, 0, 0, 0, 0, 0, 0, 0, 0, 0, 0, 0, 0, 0, 0, 0, 0, 0, 0, 0, 0, 0, 0, 0, 0, 0, 0, 0, 0, 0, 0, 0, 0, 0, 0, 0, 0, 0, 0, 0, 0, 0, 0, 0, 0, 0, 0, 0, 0, 0, 0, 0, 0, 0, 0, 0, 0, 0, 0, 0, 0, 0, 0, 0, 0, 0, 0, 0, 0, 0, 0, 0, 0, 0, 0, 0, 0, 0, 0, 0, 0, 0, 0, 0, 0, 0, 0, 0, 0, 0, 0, 0, 0, 0, 0, 0, 0, 0, 0, 0, 0, 0, 0, 0, 0, 0, 0, 0, 0, 0, 0, 0, 0, 0, 0, 0, 0, 0, 0, 0, 0, 0, 0, 0, 0, 0, 0, 0, 0, 0, 0, 0, 0, 0, 0, 0, 0, 0, 0, 0, 0, 0, 0, 0, 0, 0, 0, 0, 0, 0, 0, 0, 0, 0, 0, 0, 0, 0, 0, 0, 0, 0, 0, 0, 0, 0, 0, 0, 0, 0, 0, 0, 0, 0, 0, 0, 0, 0, 0, 0, 0, 0, 0, 0, 0, 0, 0, 0, 0, 0, 0, 0, 0, 0, 0, 0, 0, 0, 0, 0, 0, 0, 0, 0, 0, 0, 0, 0, 0, 0, 0, 0, 0, 0, 0, 0, 0, 0, 0, 0, 0, 0, 0, 0, 0, 0, 0, 0, 0, 0, 0, 0, 0, 0, 0, 0, 0, 0, 0, 0, 0, 0, 0, 0, 0, 0, 0, 0, 0, 0, 0, 0, 0, 0, 0, 0, 0, 0, 0, 0, 0, 0, 0, 0, 0, 0, 0, 0, 0, 0, 0, 0, 0, 0, 0, 0, 0, 0, 0, 0, 0, 0, 0, 0, 0, 0, 0, 0, 0, 0, 0, 0, 0, 0, 0, 0, 0, 0])
_uv = me_cylinder_001.uv_layers.new(name='UVMap')
_uv.uv.foreach_set('vector', [0.9018, 0.5834, 0.9022, 0.5859, 0.8708, 0.5864, 0.8707, 0.5839, 0.8389, 0.5839, 0.8388, 0.5864, 0.8074, 0.5859, 0.8078, 0.5834, 0.8078, 0.5834, 0.8074, 0.5859, 0.7779, 0.5849, 0.7785, 0.5825, 0.7785, 0.5825, 0.7779, 0.5849, 0.7513, 0.5835, 0.7521, 0.5811, 0.2378, 0.5811, 0.2386, 0.5835, 0.212, 0.5849, 0.2114, 0.5825, 0.2114, 0.5825, 0.212, 0.5849, 0.1824, 0.5859, 0.1821, 0.5834, 0.1821, 0.5834, 0.1824, 0.5859, 0.1511, 0.5864, 0.1509, 0.5839, 0.1509, 0.5839, 0.1511, 0.5864, 0.1191, 0.5864, 0.1192, 0.5839, 0.1192, 0.5839, 0.1191, 0.5864, 0.0877, 0.5859, 0.08805, 0.5834, 0.08805, 0.5834, 0.0877, 0.5859, 0.05815, 0.5849, 0.05872, 0.5825, 0.05872, 0.5825, 0.05815, 0.5849, 0.03155, 0.5835, 0.03232, 0.5811, 0.03232, 0.5811, 0.03155, 0.5835, 0.008937, 0.5817, 0.009868, 0.5793, 0.4853, 0.5811, 0.486, 0.5835, 0.4594, 0.5849, 0.4589, 0.5825, 0.4589, 0.5825, 0.4594, 0.5849, 0.4299, 0.5859, 0.4295, 0.5834, 0.4295, 0.5834, 0.4299, 0.5859, 0.3985, 0.5864, 0.3984, 0.5839, 0.3984, 0.5839, 0.3985, 0.5864, 0.3665, 0.5864, 0.3667, 0.5839, 0.3667, 0.5839, 0.3665, 0.5864, 0.3352, 0.5859, 0.3355, 0.5834, 0.3355, 0.5834, 0.3352, 0.5859, 0.3056, 0.5849, 0.3062, 0.5825, 0.3062, 0.5825, 0.3056, 0.5849, 0.279, 0.5835, 0.2798, 0.5811, 0.2798, 0.5811, 0.279, 0.5835, 0.2564, 0.5817, 0.2573, 0.5793, 0.7327, 0.5811, 0.7335, 0.5835, 0.7069, 0.5849, 0.7063, 0.5825, 0.7063, 0.5825, 0.7069, 0.5849, 0.6774, 0.5859, 0.677, 0.5834, 0.677, 0.5834, 0.6774, 0.5859, 0.646, 0.5864, 0.6459, 0.5839, 0.6459, 0.5839, 0.646, 0.5864, 0.614, 0.5864, 0.6141, 0.5839, 0.6141, 0.5839, 0.614, 0.5864, 0.5826, 0.5859, 0.583, 0.5834, 0.583, 0.5834, 0.5826, 0.5859, 0.5531, 0.5849, 0.5537, 0.5825, 0.5537, 0.5825, 0.5531, 0.5849, 0.5265, 0.5835, 0.5273, 0.5811, 0.5273, 0.5811, 0.5265, 0.5835, 0.5039, 0.5817, 0.5048, 0.5793, 0.98, 0.5793, 0.9809, 0.5817, 0.9583, 0.5835, 0.9576, 0.5811, 0.9576, 0.5811, 0.9583, 0.5835, 0.9317, 0.5849, 0.9312, 0.5825, 0.9023, 0.6359, 0.9023, 0.645, 0.8708, 0.6455, 0.8708, 0.6364, 0.9312, 0.5825, 0.9317, 0.5849, 0.9022, 0.5859, 0.9018, 0.5834, 0.8707, 0.5839, 0.8708, 0.5864, 0.8388, 0.5864, 0.8389, 0.5839, 0.3515, 0.8069, 0.3575, 0.7767, 0.3693, 0.7482, 0.3864, 0.7226, 0.4082, 0.7008, 0.4338, 0.6837, 0.4622, 0.6719, 0.4924, 0.6659, 0.5232, 0.6659, 0.5535, 0.6719, 0.5819, 0.6837, 0.6075, 0.7008, 0.6293, 0.7226, 0.6464, 0.7482, 0.6582, 0.7767, 0.6642, 0.8069, 0.6642, 0.8377, 0.6582, 0.8679, 0.6464, 0.8964, 0.6293, 0.922, 0.6075, 0.9438, 0.5819, 0.9609, 0.5535, 0.9727, 0.5232, 0.9787, 0.4924, 0.9787, 0.4622, 0.9727, 0.4338, 0.9609, 0.4082, 0.9438, 0.3864, 0.922, 0.3693, 0.8964, 0.3575, 0.8679, 0.3515, 0.8377, 0.9004, 0.01273, 0.9004, 0.2603, 0.8702, 0.2608, 0.8702, 0.01321, 0.9004, 0.2603, 0.9004, 0.5737, 0.8702, 0.5742, 0.8702, 0.2608, 0.8074, 0.6359, 0.8074, 0.645, 0.7777, 0.644, 0.7777, 0.6349, 0.9289, 0.01179, 0.9289, 0.2594, 0.9004, 0.2603, 0.9004, 0.01273, 0.9289, 0.2594, 0.9289, 0.5728, 0.9004, 0.5737, 0.9004, 0.2603, 0.9545, 0.01043, 0.9545, 0.258, 0.9289, 0.2594, 0.9289, 0.01179, 0.9545, 0.258, 0.9545, 0.5714, 0.9289, 0.5728, 0.9289, 0.2594, 0.9763, 0.008692, 0.9763, 0.2563, 0.9545, 0.258, 0.9545, 0.01043, 0.9763, 0.2563, 0.9763, 0.5697, 0.9545, 0.5714, 0.9545, 0.258, 0.9319, 0.6349, 0.9319, 0.644, 0.9023, 0.645, 0.9023, 0.6359, 0.5303, 0.01043, 0.5303, 0.258, 0.5085, 0.2563, 0.5085, 0.008692, 0.5303, 0.258, 0.5303, 0.5714, 0.5085, 0.5697, 0.5085, 0.2563, 0.9585, 0.6335, 0.9585, 0.6426, 0.9319, 0.644, 0.9319, 0.6349, 0.5559, 0.01179, 0.5559, 0.2594, 0.5303, 0.258, 0.5303, 0.01043, 0.5559, 0.2594, 0.5559, 0.5728, 0.5303, 0.5714, 0.5303, 0.258, 0.9812, 0.6317, 0.9812, 0.6407, 0.9585, 0.6426, 0.9585, 0.6335, 0.5844, 0.01273, 0.5844, 0.2603, 0.5559, 0.2594, 0.5559, 0.01179, 0.5844, 0.2603, 0.5844, 0.5737, 0.5559, 0.5728, 0.5559, 0.2594, 0.5263, 0.6335, 0.5263, 0.6426, 0.5036, 0.6407, 0.5036, 0.6317, 0.6146, 0.01321, 0.6146, 0.2608, 0.5844, 0.2603, 0.5844, 0.01273, 0.6146, 0.2608, 0.6146, 0.5742, 0.5844, 0.5737, 0.5844, 0.2603, 0.5529, 0.6349, 0.5529, 0.644, 0.5263, 0.6426, 0.5263, 0.6335, 0.6454, 0.01321, 0.6454, 0.2608, 0.6146, 0.2608, 0.6146, 0.01321, 0.6454, 0.2608, 0.6454, 0.5742, 0.6146, 0.5742, 0.6146, 0.2608, 0.5825, 0.6359, 0.5825, 0.645, 0.5529, 0.644, 0.5529, 0.6349, 0.6756, 0.01273, 0.6756, 0.2603, 0.6454, 0.2608, 0.6454, 0.01321, 0.6756, 0.2603, 0.6756, 0.5737, 0.6454, 0.5742, 0.6454, 0.2608, 0.614, 0.6364, 0.614, 0.6455, 0.5825, 0.645, 0.5825, 0.6359, 0.7041, 0.01179, 0.7041, 0.2594, 0.6756, 0.2603, 0.6756, 0.01273, 0.7041, 0.2594, 0.7041, 0.5728, 0.6756, 0.5737, 0.6756, 0.2603, 0.646, 0.6364, 0.646, 0.6455, 0.614, 0.6455, 0.614, 0.6364, 0.7297, 0.01043, 0.7297, 0.258, 0.7041, 0.2594, 0.7041, 0.01179, 0.7297, 0.258, 0.7297, 0.5714, 0.7041, 0.5728, 0.7041, 0.2594, 0.6775, 0.6359, 0.6775, 0.645, 0.646, 0.6455, 0.646, 0.6364, 0.2828, 0.01043, 0.2828, 0.258, 0.2611, 0.2563, 0.2611, 0.008692, 0.2828, 0.258, 0.2828, 0.5714, 0.2611, 0.5697, 0.2611, 0.2563, 0.7071, 0.6349, 0.7071, 0.644, 0.6775, 0.645, 0.6775, 0.6359, 0.3085, 0.01179, 0.3085, 0.2594, 0.2828, 0.258, 0.2828, 0.01043, 0.3085, 0.2594, 0.3085, 0.5728, 0.2828, 0.5714, 0.2828, 0.258, 0.7337, 0.6335, 0.7337, 0.6426, 0.7071, 0.644, 0.7071, 0.6349, 0.3369, 0.01273, 0.3369, 0.2603, 0.3085, 0.2594, 0.3085, 0.01179, 0.3369, 0.2603, 0.3369, 0.5737, 0.3085, 0.5728, 0.3085, 0.2594, 0.2788, 0.6335, 0.2788, 0.6426, 0.2562, 0.6407, 0.2562, 0.6317, 0.3671, 0.01321, 0.3671, 0.2608, 0.3369, 0.2603, 0.3369, 0.01273, 0.3671, 0.2608, 0.3671, 0.5742, 0.3369, 0.5737, 0.3369, 0.2603, 0.3055, 0.6349, 0.3055, 0.644, 0.2788, 0.6426, 0.2788, 0.6335, 0.3979, 0.01321, 0.3979, 0.2608, 0.3671, 0.2608, 0.3671, 0.01321, 0.3979, 0.2608, 0.3979, 0.5742, 0.3671, 0.5742, 0.3671, 0.2608, 0.3351, 0.6359, 0.3351, 0.645, 0.3055, 0.644, 0.3055, 0.6349, 0.4281, 0.01273, 0.4281, 0.2603, 0.3979, 0.2608, 0.3979, 0.01321, 0.4281, 0.2603, 0.4281, 0.5737, 0.3979, 0.5742, 0.3979, 0.2608, 0.3665, 0.6364, 0.3665, 0.6455, 0.3351, 0.645, 0.3351, 0.6359, 0.4566, 0.01179, 0.4566, 0.2594, 0.4281, 0.2603, 0.4281, 0.01273, 0.4566, 0.2594, 0.4566, 0.5728, 0.4281, 0.5737, 0.4281, 0.2603, 0.3986, 0.6364, 0.3986, 0.6455, 0.3665, 0.6455, 0.3665, 0.6364, 0.4822, 0.01043, 0.4822, 0.258, 0.4566, 0.2594, 0.4566, 0.01179, 0.4822, 0.258, 0.4822, 0.5714, 0.4566, 0.5728, 0.4566, 0.2594, 0.43, 0.6359, 0.43, 0.645, 0.3986, 0.6455, 0.3986, 0.6364, 0.03538, 0.01043, 0.03538, 0.258, 0.0136, 0.2563, 0.0136, 0.008692, 0.03538, 0.258, 0.03538, 0.5714, 0.0136, 0.5697, 0.0136, 0.2563, 0.4596, 0.6349, 0.4596, 0.644, 0.43, 0.645, 0.43, 0.6359, 0.06099, 0.01179, 0.06099, 0.2594, 0.03538, 0.258, 0.03538, 0.01043, 0.06099, 0.2594, 0.06099, 0.5728, 0.03538, 0.5714, 0.03538, 0.258, 0.4862, 0.6335, 0.4862, 0.6426, 0.4596, 0.644, 0.4596, 0.6349, 0.08945, 0.01273, 0.08945, 0.2603, 0.06099, 0.2594, 0.06099, 0.01179, 0.08945, 0.2603, 0.08945, 0.5737, 0.06099, 0.5728, 0.06099, 0.2594, 0.03135, 0.6335, 0.03135, 0.6426, 0.008692, 0.6407, 0.008692, 0.6317, 0.1197, 0.01321, 0.1197, 0.2608, 0.08945, 0.2603, 0.08945, 0.01273, 0.1197, 0.2608, 0.1197, 0.5742, 0.08945, 0.5737, 0.08945, 0.2603, 0.058, 0.6349, 0.058, 0.644, 0.03135, 0.6426, 0.03135, 0.6335, 0.1505, 0.01321, 0.1505, 0.2608, 0.1197, 0.2608, 0.1197, 0.01321, 0.1505, 0.2608, 0.1505, 0.5742, 0.1197, 0.5742, 0.1197, 0.2608, 0.08761, 0.6359, 0.08761, 0.645, 0.058, 0.644, 0.058, 0.6349, 0.1807, 0.01273, 0.1807, 0.2603, 0.1505, 0.2608, 0.1505, 0.01321, 0.1807, 0.2603, 0.1807, 0.5737, 0.1505, 0.5742, 0.1505, 0.2608, 0.119, 0.6364, 0.119, 0.6455, 0.08761, 0.645, 0.08761, 0.6359, 0.2091, 0.01179, 0.2091, 0.2594, 0.1807, 0.2603, 0.1807, 0.01273, 0.2091, 0.2594, 0.2091, 0.5728, 0.1807, 0.5737, 0.1807, 0.2603, 0.1511, 0.6364, 0.1511, 0.6455, 0.119, 0.6455, 0.119, 0.6364, 0.2348, 0.01043, 0.2348, 0.258, 0.2091, 0.2594, 0.2091, 0.01179, 0.2348, 0.258, 0.2348, 0.5714, 0.2091, 0.5728, 0.2091, 0.2594, 0.1825, 0.6359, 0.1825, 0.645, 0.1511, 0.6455, 0.1511, 0.6364, 0.7807, 0.01179, 0.7807, 0.2594, 0.7551, 0.258, 0.7551, 0.01043, 0.7807, 0.2594, 0.7807, 0.5728, 0.7551, 0.5714, 0.7551, 0.258, 0.2121, 0.6349, 0.2121, 0.644, 0.1825, 0.645, 0.1825, 0.6359, 0.8092, 0.01273, 0.8092, 0.2603, 0.7807, 0.2594, 0.7807, 0.01179, 0.8092, 0.2603, 0.8092, 0.5737, 0.7807, 0.5728, 0.7807, 0.2594, 0.2388, 0.6335, 0.2388, 0.6426, 0.2121, 0.644, 0.2121, 0.6349, 0.8394, 0.01321, 0.8394, 0.2608, 0.8092, 0.2603, 0.8092, 0.01273, 0.8394, 0.2608, 0.8394, 0.5742, 0.8092, 0.5737, 0.8092, 0.2603, 0.7777, 0.6349, 0.7777, 0.644, 0.7511, 0.6426, 0.7511, 0.6335, 0.8702, 0.01321, 0.8702, 0.2608, 0.8394, 0.2608, 0.8394, 0.01321, 0.8702, 0.2608, 0.8702, 0.5742, 0.8394, 0.5742, 0.8394, 0.2608, 0.01513, 0.844, 0.01513, 0.8132, 0.02114, 0.783, 0.03292, 0.7546, 0.05002, 0.729, 0.07178, 0.7072, 0.09737, 0.6901, 0.1258, 0.6784, 0.156, 0.6724, 0.1868, 0.6724, 0.217, 0.6784, 0.2454, 0.6901, 0.271, 0.7072, 0.2928, 0.729, 0.3099, 0.7546, 0.3216, 0.783, 0.3276, 0.8132, 0.3276, 0.844, 0.3216, 0.8742, 0.3099, 0.9026, 0.2928, 0.9282, 0.271, 0.95, 0.2454, 0.9671, 0.217, 0.9789, 0.1868, 0.9849, 0.156, 0.9849, 0.1258, 0.9789, 0.09737, 0.9671, 0.07178, 0.95, 0.05002, 0.9282, 0.03292, 0.9026, 0.02114, 0.8742, 0.8702, 0.5742, 0.8704, 0.5775, 0.8392, 0.5775, 0.8394, 0.5742, 0.8704, 0.5775, 0.8705, 0.5807, 0.8391, 0.5807, 0.8392, 0.5775, 0.8705, 0.5807, 0.8707, 0.5839, 0.8389, 0.5839, 0.8391, 0.5807, 0.8394, 0.5742, 0.8392, 0.5775, 0.8087, 0.577, 0.8092, 0.5737, 0.8392, 0.5775, 0.8391, 0.5807, 0.8083, 0.5802, 0.8087, 0.577, 0.8391, 0.5807, 0.8389, 0.5839, 0.8078, 0.5834, 0.8083, 0.5802, 0.8092, 0.5737, 0.8087, 0.577, 0.78, 0.5761, 0.7807, 0.5728, 0.8087, 0.577, 0.8083, 0.5802, 0.7792, 0.5793, 0.78, 0.5761, 0.8083, 0.5802, 0.8078, 0.5834, 0.7785, 0.5825, 0.7792, 0.5793, 0.7807, 0.5728, 0.78, 0.5761, 0.7541, 0.5747, 0.7551, 0.5714, 0.78, 0.5761, 0.7792, 0.5793, 0.7531, 0.5779, 0.7541, 0.5747, 0.7792, 0.5793, 0.7785, 0.5825, 0.7521, 0.5811, 0.7531, 0.5779, 0.2348, 0.5714, 0.2358, 0.5747, 0.2099, 0.5761, 0.2091, 0.5728, 0.2358, 0.5747, 0.2368, 0.5779, 0.2107, 0.5793, 0.2099, 0.5761, 0.2368, 0.5779, 0.2378, 0.5811, 0.2114, 0.5825, 0.2107, 0.5793, 0.2091, 0.5728, 0.2099, 0.5761, 0.1812, 0.577, 0.1807, 0.5737, 0.2099, 0.5761, 0.2107, 0.5793, 0.1816, 0.5802, 0.1812, 0.577, 0.2107, 0.5793, 0.2114, 0.5825, 0.1821, 0.5834, 0.1816, 0.5802, 0.1807, 0.5737, 0.1812, 0.577, 0.1506, 0.5775, 0.1505, 0.5742, 0.1812, 0.577, 0.1816, 0.5802, 0.1508, 0.5807, 0.1506, 0.5775, 0.1816, 0.5802, 0.1821, 0.5834, 0.1509, 0.5839, 0.1508, 0.5807, 0.1505, 0.5742, 0.1506, 0.5775, 0.1195, 0.5775, 0.1197, 0.5742, 0.1506, 0.5775, 0.1508, 0.5807, 0.1193, 0.5807, 0.1195, 0.5775, 0.1508, 0.5807, 0.1509, 0.5839, 0.1192, 0.5839, 0.1193, 0.5807, 0.1197, 0.5742, 0.1195, 0.5775, 0.08897, 0.577, 0.08945, 0.5737, 0.1195, 0.5775, 0.1193, 0.5807, 0.08851, 0.5802, 0.08897, 0.577, 0.1193, 0.5807, 0.1192, 0.5839, 0.08805, 0.5834, 0.08851, 0.5802, 0.08945, 0.5737, 0.08897, 0.577, 0.06021, 0.5761, 0.06099, 0.5728, 0.08897, 0.577, 0.08851, 0.5802, 0.05947, 0.5793, 0.06021, 0.5761, 0.08851, 0.5802, 0.08805, 0.5834, 0.05872, 0.5825, 0.05947, 0.5793, 0.06099, 0.5728, 0.06021, 0.5761, 0.03433, 0.5747, 0.03538, 0.5714, 0.06021, 0.5761, 0.05947, 0.5793, 0.03333, 0.5779, 0.03433, 0.5747, 0.05947, 0.5793, 0.05872, 0.5825, 0.03232, 0.5811, 0.03333, 0.5779, 0.03538, 0.5714, 0.03433, 0.5747, 0.01232, 0.573, 0.0136, 0.5697, 0.03433, 0.5747, 0.03333, 0.5779, 0.01109, 0.5761, 0.01232, 0.573, 0.03333, 0.5779, 0.03232, 0.5811, 0.009868, 0.5793, 0.01109, 0.5761, 0.4822, 0.5714, 0.4833, 0.5747, 0.4574, 0.5761, 0.4566, 0.5728, 0.4833, 0.5747, 0.4843, 0.5779, 0.4581, 0.5793, 0.4574, 0.5761, 0.4843, 0.5779, 0.4853, 0.5811, 0.4589, 0.5825, 0.4581, 0.5793, 0.4566, 0.5728, 0.4574, 0.5761, 0.4286, 0.577, 0.4281, 0.5737, 0.4574, 0.5761, 0.4581, 0.5793, 0.4291, 0.5802, 0.4286, 0.577, 0.4581, 0.5793, 0.4589, 0.5825, 0.4295, 0.5834, 0.4291, 0.5802, 0.4281, 0.5737, 0.4286, 0.577, 0.3981, 0.5775, 0.3979, 0.5742, 0.4286, 0.577, 0.4291, 0.5802, 0.3983, 0.5807, 0.3981, 0.5775, 0.4291, 0.5802, 0.4295, 0.5834, 0.3984, 0.5839, 0.3983, 0.5807, 0.3979, 0.5742, 0.3981, 0.5775, 0.367, 0.5775, 0.3671, 0.5742, 0.3981, 0.5775, 0.3983, 0.5807, 0.3668, 0.5807, 0.367, 0.5775, 0.3983, 0.5807, 0.3984, 0.5839, 0.3667, 0.5839, 0.3668, 0.5807, 0.3671, 0.5742, 0.367, 0.5775, 0.3364, 0.577, 0.3369, 0.5737, 0.367, 0.5775, 0.3668, 0.5807, 0.336, 0.5802, 0.3364, 0.577, 0.3668, 0.5807, 0.3667, 0.5839, 0.3355, 0.5834, 0.336, 0.5802, 0.3369, 0.5737, 0.3364, 0.577, 0.3077, 0.5761, 0.3085, 0.5728, 0.3364, 0.577, 0.336, 0.5802, 0.3069, 0.5793, 0.3077, 0.5761, 0.336, 0.5802, 0.3355, 0.5834, 0.3062, 0.5825, 0.3069, 0.5793, 0.3085, 0.5728, 0.3077, 0.5761, 0.2818, 0.5747, 0.2828, 0.5714, 0.3077, 0.5761, 0.3069, 0.5793, 0.2808, 0.5779, 0.2818, 0.5747, 0.3069, 0.5793, 0.3062, 0.5825, 0.2798, 0.5811, 0.2808, 0.5779, 0.2828, 0.5714, 0.2818, 0.5747, 0.2598, 0.573, 0.2611, 0.5697, 0.2818, 0.5747, 0.2808, 0.5779, 0.2586, 0.5761, 0.2598, 0.573, 0.2808, 0.5779, 0.2798, 0.5811, 0.2573, 0.5793, 0.2586, 0.5761, 0.7297, 0.5714, 0.7307, 0.5747, 0.7049, 0.5761, 0.7041, 0.5728, 0.7307, 0.5747, 0.7317, 0.5779, 0.7056, 0.5793, 0.7049, 0.5761, 0.7317, 0.5779, 0.7327, 0.5811, 0.7063, 0.5825, 0.7056, 0.5793, 0.7041, 0.5728, 0.7049, 0.5761, 0.6761, 0.577, 0.6756, 0.5737, 0.7049, 0.5761, 0.7056, 0.5793, 0.6766, 0.5802, 0.6761, 0.577, 0.7056, 0.5793, 0.7063, 0.5825, 0.677, 0.5834, 0.6766, 0.5802, 0.6756, 0.5737, 0.6761, 0.577, 0.6456, 0.5775, 0.6454, 0.5742, 0.6761, 0.577, 0.6766, 0.5802, 0.6457, 0.5807, 0.6456, 0.5775, 0.6766, 0.5802, 0.677, 0.5834, 0.6459, 0.5839, 0.6457, 0.5807, 0.6454, 0.5742, 0.6456, 0.5775, 0.6144, 0.5775, 0.6146, 0.5742, 0.6456, 0.5775, 0.6457, 0.5807, 0.6143, 0.5807, 0.6144, 0.5775, 0.6457, 0.5807, 0.6459, 0.5839, 0.6141, 0.5839, 0.6143, 0.5807, 0.6146, 0.5742, 0.6144, 0.5775, 0.5839, 0.577, 0.5844, 0.5737, 0.6144, 0.5775, 0.6143, 0.5807, 0.5834, 0.5802, 0.5839, 0.577, 0.6143, 0.5807, 0.6141, 0.5839, 0.583, 0.5834, 0.5834, 0.5802, 0.5844, 0.5737, 0.5839, 0.577, 0.5552, 0.5761, 0.5559, 0.5728, 0.5839, 0.577, 0.5834, 0.5802, 0.5544, 0.5793, 0.5552, 0.5761, 0.5834, 0.5802, 0.583, 0.5834, 0.5537, 0.5825, 0.5544, 0.5793, 0.5559, 0.5728, 0.5552, 0.5761, 0.5293, 0.5747, 0.5303, 0.5714, 0.5552, 0.5761, 0.5544, 0.5793, 0.5283, 0.5779, 0.5293, 0.5747, 0.5544, 0.5793, 0.5537, 0.5825, 0.5273, 0.5811, 0.5283, 0.5779, 0.5303, 0.5714, 0.5293, 0.5747, 0.5073, 0.573, 0.5085, 0.5697, 0.5293, 0.5747, 0.5283, 0.5779, 0.506, 0.5761, 0.5073, 0.573, 0.5283, 0.5779, 0.5273, 0.5811, 0.5048, 0.5793, 0.506, 0.5761, 0.9763, 0.5697, 0.9776, 0.573, 0.9555, 0.5747, 0.9545, 0.5714, 0.9776, 0.573, 0.9788, 0.5761, 0.9565, 0.5779, 0.9555, 0.5747, 0.9788, 0.5761, 0.98, 0.5793, 0.9576, 0.5811, 0.9565, 0.5779, 0.9545, 0.5714, 0.9555, 0.5747, 0.9297, 0.5761, 0.9289, 0.5728, 0.9555, 0.5747, 0.9565, 0.5779, 0.9304, 0.5793, 0.9297, 0.5761, 0.9565, 0.5779, 0.9576, 0.5811, 0.9312, 0.5825, 0.9304, 0.5793, 0.9289, 0.5728, 0.9297, 0.5761, 0.9009, 0.577, 0.9004, 0.5737, 0.9297, 0.5761, 0.9304, 0.5793, 0.9014, 0.5802, 0.9009, 0.577, 0.9304, 0.5793, 0.9312, 0.5825, 0.9018, 0.5834, 0.9014, 0.5802, 0.9004, 0.5737, 0.9009, 0.577, 0.8704, 0.5775, 0.8702, 0.5742, 0.9009, 0.577, 0.9014, 0.5802, 0.8705, 0.5807, 0.8704, 0.5775, 0.9014, 0.5802, 0.9018, 0.5834, 0.8707, 0.5839, 0.8705, 0.5807, 0.9023, 0.5868, 0.8708, 0.5873, 0.8708, 0.5864, 0.9022, 0.5859, 0.9319, 0.5859, 0.9023, 0.5868, 0.9022, 0.5859, 0.9317, 0.5849, 0.9585, 0.5844, 0.9319, 0.5859, 0.9317, 0.5849, 0.9583, 0.5835, 0.9812, 0.5826, 0.9585, 0.5844, 0.9583, 0.5835, 0.9809, 0.5817, 0.5263, 0.5844, 0.5036, 0.5826, 0.5039, 0.5817, 0.5265, 0.5835, 0.5529, 0.5859, 0.5263, 0.5844, 0.5265, 0.5835, 0.5531, 0.5849, 0.5825, 0.5868, 0.5529, 0.5859, 0.5531, 0.5849, 0.5826, 0.5859, 0.614, 0.5873, 0.5825, 0.5868, 0.5826, 0.5859, 0.614, 0.5864, 0.646, 0.5873, 0.614, 0.5873, 0.614, 0.5864, 0.646, 0.5864, 0.6775, 0.5868, 0.646, 0.5873, 0.646, 0.5864, 0.6774, 0.5859, 0.7071, 0.5859, 0.6775, 0.5868, 0.6774, 0.5859, 0.7069, 0.5849, 0.7337, 0.5844, 0.7071, 0.5859, 0.7069, 0.5849, 0.7335, 0.5835, 0.2788, 0.5844, 0.2562, 0.5826, 0.2564, 0.5817, 0.279, 0.5835, 0.3055, 0.5859, 0.2788, 0.5844, 0.279, 0.5835, 0.3056, 0.5849, 0.3351, 0.5868, 0.3055, 0.5859, 0.3056, 0.5849, 0.3352, 0.5859, 0.3665, 0.5873, 0.3351, 0.5868, 0.3352, 0.5859, 0.3665, 0.5864, 0.3986, 0.5873, 0.3665, 0.5873, 0.3665, 0.5864, 0.3985, 0.5864, 0.43, 0.5868, 0.3986, 0.5873, 0.3985, 0.5864, 0.4299, 0.5859, 0.4596, 0.5859, 0.43, 0.5868, 0.4299, 0.5859, 0.4594, 0.5849, 0.4862, 0.5844, 0.4596, 0.5859, 0.4594, 0.5849, 0.486, 0.5835, 0.03135, 0.5844, 0.008692, 0.5826, 0.008937, 0.5817, 0.03155, 0.5835, 0.058, 0.5859, 0.03135, 0.5844, 0.03155, 0.5835, 0.05815, 0.5849, 0.08761, 0.5868, 0.058, 0.5859, 0.05815, 0.5849, 0.0877, 0.5859, 0.119, 0.5873, 0.08761, 0.5868, 0.0877, 0.5859, 0.1191, 0.5864, 0.1511, 0.5873, 0.119, 0.5873, 0.1191, 0.5864, 0.1511, 0.5864, 0.1825, 0.5868, 0.1511, 0.5873, 0.1511, 0.5864, 0.1824, 0.5859, 0.2121, 0.5859, 0.1825, 0.5868, 0.1824, 0.5859, 0.212, 0.5849, 0.2388, 0.5844, 0.2121, 0.5859, 0.212, 0.5849, 0.2386, 0.5835, 0.7777, 0.5859, 0.7511, 0.5844, 0.7513, 0.5835, 0.7779, 0.5849, 0.8074, 0.5868, 0.7777, 0.5859, 0.7779, 0.5849, 0.8074, 0.5859, 0.8388, 0.5873, 0.8074, 0.5868, 0.8074, 0.5859, 0.8388, 0.5864, 0.8708, 0.5873, 0.8388, 0.5873, 0.8388, 0.5864, 0.8708, 0.5864, 0.8388, 0.6364, 0.8388, 0.6455, 0.8074, 0.645, 0.8074, 0.6359, 0.9023, 0.5868, 0.9023, 0.5991, 0.8708, 0.5996, 0.8708, 0.5873, 0.9023, 0.5991, 0.9023, 0.6114, 0.8708, 0.6119, 0.8708, 0.5996, 0.9023, 0.6114, 0.9023, 0.6236, 0.8708, 0.6241, 0.8708, 0.6119, 0.9023, 0.6236, 0.9023, 0.6359, 0.8708, 0.6364, 0.8708, 0.6241, 0.8708, 0.5873, 0.8708, 0.5996, 0.8388, 0.5996, 0.8388, 0.5873, 0.8708, 0.5996, 0.8708, 0.6119, 0.8388, 0.6119, 0.8388, 0.5996, 0.8708, 0.6119, 0.8708, 0.6241, 0.8388, 0.6241, 0.8388, 0.6119, 0.8708, 0.6241, 0.8708, 0.6364, 0.8388, 0.6364, 0.8388, 0.6241, 0.8074, 0.5868, 0.8074, 0.5991, 0.7777, 0.5982, 0.7777, 0.5859, 0.8074, 0.5991, 0.8074, 0.6114, 0.7777, 0.6104, 0.7777, 0.5982, 0.8074, 0.6114, 0.8074, 0.6236, 0.7777, 0.6227, 0.7777, 0.6104, 0.8074, 0.6236, 0.8074, 0.6359, 0.7777, 0.6349, 0.7777, 0.6227, 0.7777, 0.5859, 0.7777, 0.5982, 0.7511, 0.5968, 0.7511, 0.5844, 0.7777, 0.5982, 0.7777, 0.6104, 0.7511, 0.609, 0.7511, 0.5968, 0.7777, 0.6104, 0.7777, 0.6227, 0.7511, 0.6212, 0.7511, 0.609, 0.7777, 0.6227, 0.7777, 0.6349, 0.7511, 0.6335, 0.7511, 0.6212, 0.2388, 0.5844, 0.2388, 0.5968, 0.2121, 0.5982, 0.2121, 0.5859, 0.2388, 0.5968, 0.2388, 0.609, 0.2121, 0.6104, 0.2121, 0.5982, 0.2388, 0.609, 0.2388, 0.6212, 0.2121, 0.6227, 0.2121, 0.6104, 0.2388, 0.6212, 0.2388, 0.6335, 0.2121, 0.6349, 0.2121, 0.6227, 0.2121, 0.5859, 0.2121, 0.5982, 0.1825, 0.5991, 0.1825, 0.5868, 0.2121, 0.5982, 0.2121, 0.6104, 0.1825, 0.6114, 0.1825, 0.5991, 0.2121, 0.6104, 0.2121, 0.6227, 0.1825, 0.6236, 0.1825, 0.6114, 0.2121, 0.6227, 0.2121, 0.6349, 0.1825, 0.6359, 0.1825, 0.6236, 0.1825, 0.5868, 0.1825, 0.5991, 0.1511, 0.5996, 0.1511, 0.5873, 0.1825, 0.5991, 0.1825, 0.6114, 0.1511, 0.6119, 0.1511, 0.5996, 0.1825, 0.6114, 0.1825, 0.6236, 0.1511, 0.6241, 0.1511, 0.6119, 0.1825, 0.6236, 0.1825, 0.6359, 0.1511, 0.6364, 0.1511, 0.6241, 0.1511, 0.5873, 0.1511, 0.5996, 0.119, 0.5996, 0.119, 0.5873, 0.1511, 0.5996, 0.1511, 0.6119, 0.119, 0.6119, 0.119, 0.5996, 0.1511, 0.6119, 0.1511, 0.6241, 0.119, 0.6241, 0.119, 0.6119, 0.1511, 0.6241, 0.1511, 0.6364, 0.119, 0.6364, 0.119, 0.6241, 0.119, 0.5873, 0.119, 0.5996, 0.08761, 0.5991, 0.08761, 0.5868, 0.119, 0.5996, 0.119, 0.6119, 0.08761, 0.6114, 0.08761, 0.5991, 0.119, 0.6119, 0.119, 0.6241, 0.08761, 0.6236, 0.08761, 0.6114, 0.119, 0.6241, 0.119, 0.6364, 0.08761, 0.6359, 0.08761, 0.6236, 0.08761, 0.5868, 0.08761, 0.5991, 0.058, 0.5982, 0.058, 0.5859, 0.08761, 0.5991, 0.08761, 0.6114, 0.058, 0.6104, 0.058, 0.5982, 0.08761, 0.6114, 0.08761, 0.6236, 0.058, 0.6227, 0.058, 0.6104, 0.08761, 0.6236, 0.08761, 0.6359, 0.058, 0.6349, 0.058, 0.6227, 0.058, 0.5859, 0.058, 0.5982, 0.03135, 0.5968, 0.03135, 0.5844, 0.058, 0.5982, 0.058, 0.6104, 0.03135, 0.609, 0.03135, 0.5968, 0.058, 0.6104, 0.058, 0.6227, 0.03135, 0.6212, 0.03135, 0.609, 0.058, 0.6227, 0.058, 0.6349, 0.03135, 0.6335, 0.03135, 0.6212, 0.03135, 0.5844, 0.03135, 0.5968, 0.008692, 0.5949, 0.008692, 0.5826, 0.03135, 0.5968, 0.03135, 0.609, 0.008692, 0.6072, 0.008692, 0.5949, 0.03135, 0.609, 0.03135, 0.6212, 0.008692, 0.6194, 0.008692, 0.6072, 0.03135, 0.6212, 0.03135, 0.6335, 0.008692, 0.6317, 0.008692, 0.6194, 0.4862, 0.5844, 0.4862, 0.5968, 0.4596, 0.5982, 0.4596, 0.5859, 0.4862, 0.5968, 0.4862, 0.609, 0.4596, 0.6104, 0.4596, 0.5982, 0.4862, 0.609, 0.4862, 0.6212, 0.4596, 0.6227, 0.4596, 0.6104, 0.4862, 0.6212, 0.4862, 0.6335, 0.4596, 0.6349, 0.4596, 0.6227, 0.4596, 0.5859, 0.4596, 0.5982, 0.43, 0.5991, 0.43, 0.5868, 0.4596, 0.5982, 0.4596, 0.6104, 0.43, 0.6114, 0.43, 0.5991, 0.4596, 0.6104, 0.4596, 0.6227, 0.43, 0.6236, 0.43, 0.6114, 0.4596, 0.6227, 0.4596, 0.6349, 0.43, 0.6359, 0.43, 0.6236, 0.43, 0.5868, 0.43, 0.5991, 0.3986, 0.5996, 0.3986, 0.5873, 0.43, 0.5991, 0.43, 0.6114, 0.3986, 0.6119, 0.3986, 0.5996, 0.43, 0.6114, 0.43, 0.6236, 0.3986, 0.6241, 0.3986, 0.6119, 0.43, 0.6236, 0.43, 0.6359, 0.3986, 0.6364, 0.3986, 0.6241, 0.3986, 0.5873, 0.3986, 0.5996, 0.3665, 0.5996, 0.3665, 0.5873, 0.3986, 0.5996, 0.3986, 0.6119, 0.3665, 0.6119, 0.3665, 0.5996, 0.3986, 0.6119, 0.3986, 0.6241, 0.3665, 0.6241, 0.3665, 0.6119, 0.3986, 0.6241, 0.3986, 0.6364, 0.3665, 0.6364, 0.3665, 0.6241, 0.3665, 0.5873, 0.3665, 0.5996, 0.3351, 0.5991, 0.3351, 0.5868, 0.3665, 0.5996, 0.3665, 0.6119, 0.3351, 0.6114, 0.3351, 0.5991, 0.3665, 0.6119, 0.3665, 0.6241, 0.3351, 0.6236, 0.3351, 0.6114, 0.3665, 0.6241, 0.3665, 0.6364, 0.3351, 0.6359, 0.3351, 0.6236, 0.3351, 0.5868, 0.3351, 0.5991, 0.3055, 0.5982, 0.3055, 0.5859, 0.3351, 0.5991, 0.3351, 0.6114, 0.3055, 0.6104, 0.3055, 0.5982, 0.3351, 0.6114, 0.3351, 0.6236, 0.3055, 0.6227, 0.3055, 0.6104, 0.3351, 0.6236, 0.3351, 0.6359, 0.3055, 0.6349, 0.3055, 0.6227, 0.3055, 0.5859, 0.3055, 0.5982, 0.2788, 0.5968, 0.2788, 0.5844, 0.3055, 0.5982, 0.3055, 0.6104, 0.2788, 0.609, 0.2788, 0.5968, 0.3055, 0.6104, 0.3055, 0.6227, 0.2788, 0.6212, 0.2788, 0.609, 0.3055, 0.6227, 0.3055, 0.6349, 0.2788, 0.6335, 0.2788, 0.6212, 0.2788, 0.5844, 0.2788, 0.5968, 0.2562, 0.5949, 0.2562, 0.5826, 0.2788, 0.5968, 0.2788, 0.609, 0.2562, 0.6072, 0.2562, 0.5949, 0.2788, 0.609, 0.2788, 0.6212, 0.2562, 0.6194, 0.2562, 0.6072, 0.2788, 0.6212, 0.2788, 0.6335, 0.2562, 0.6317, 0.2562, 0.6194, 0.7337, 0.5844, 0.7337, 0.5968, 0.7071, 0.5982, 0.7071, 0.5859, 0.7337, 0.5968, 0.7337, 0.609, 0.7071, 0.6104, 0.7071, 0.5982, 0.7337, 0.609, 0.7337, 0.6212, 0.7071, 0.6227, 0.7071, 0.6104, 0.7337, 0.6212, 0.7337, 0.6335, 0.7071, 0.6349, 0.7071, 0.6227, 0.7071, 0.5859, 0.7071, 0.5982, 0.6775, 0.5991, 0.6775, 0.5868, 0.7071, 0.5982, 0.7071, 0.6104, 0.6775, 0.6114, 0.6775, 0.5991, 0.7071, 0.6104, 0.7071, 0.6227, 0.6775, 0.6236, 0.6775, 0.6114, 0.7071, 0.6227, 0.7071, 0.6349, 0.6775, 0.6359, 0.6775, 0.6236, 0.6775, 0.5868, 0.6775, 0.5991, 0.646, 0.5996, 0.646, 0.5873, 0.6775, 0.5991, 0.6775, 0.6114, 0.646, 0.6119, 0.646, 0.5996, 0.6775, 0.6114, 0.6775, 0.6236, 0.646, 0.6241, 0.646, 0.6119, 0.6775, 0.6236, 0.6775, 0.6359, 0.646, 0.6364, 0.646, 0.6241, 0.646, 0.5873, 0.646, 0.5996, 0.614, 0.5996, 0.614, 0.5873, 0.646, 0.5996, 0.646, 0.6119, 0.614, 0.6119, 0.614, 0.5996, 0.646, 0.6119, 0.646, 0.6241, 0.614, 0.6241, 0.614, 0.6119, 0.646, 0.6241, 0.646, 0.6364, 0.614, 0.6364, 0.614, 0.6241, 0.614, 0.5873, 0.614, 0.5996, 0.5825, 0.5991, 0.5825, 0.5868, 0.614, 0.5996, 0.614, 0.6119, 0.5825, 0.6114, 0.5825, 0.5991, 0.614, 0.6119, 0.614, 0.6241, 0.5825, 0.6236, 0.5825, 0.6114, 0.614, 0.6241, 0.614, 0.6364, 0.5825, 0.6359, 0.5825, 0.6236, 0.5825, 0.5868, 0.5825, 0.5991, 0.5529, 0.5982, 0.5529, 0.5859, 0.5825, 0.5991, 0.5825, 0.6114, 0.5529, 0.6104, 0.5529, 0.5982, 0.5825, 0.6114, 0.5825, 0.6236, 0.5529, 0.6227, 0.5529, 0.6104, 0.5825, 0.6236, 0.5825, 0.6359, 0.5529, 0.6349, 0.5529, 0.6227, 0.5529, 0.5859, 0.5529, 0.5982, 0.5263, 0.5968, 0.5263, 0.5844, 0.5529, 0.5982, 0.5529, 0.6104, 0.5263, 0.609, 0.5263, 0.5968, 0.5529, 0.6104, 0.5529, 0.6227, 0.5263, 0.6212, 0.5263, 0.609, 0.5529, 0.6227, 0.5529, 0.6349, 0.5263, 0.6335, 0.5263, 0.6212, 0.5263, 0.5844, 0.5263, 0.5968, 0.5036, 0.5949, 0.5036, 0.5826, 0.5263, 0.5968, 0.5263, 0.609, 0.5036, 0.6072, 0.5036, 0.5949, 0.5263, 0.609, 0.5263, 0.6212, 0.5036, 0.6194, 0.5036, 0.6072, 0.5263, 0.6212, 0.5263, 0.6335, 0.5036, 0.6317, 0.5036, 0.6194, 0.9812, 0.5826, 0.9812, 0.5949, 0.9585, 0.5968, 0.9585, 0.5844, 0.9812, 0.5949, 0.9812, 0.6072, 0.9585, 0.609, 0.9585, 0.5968, 0.9812, 0.6072, 0.9812, 0.6194, 0.9585, 0.6212, 0.9585, 0.609, 0.9812, 0.6194, 0.9812, 0.6317, 0.9585, 0.6335, 0.9585, 0.6212, 0.9585, 0.5844, 0.9585, 0.5968, 0.9319, 0.5982, 0.9319, 0.5859, 0.9585, 0.5968, 0.9585, 0.609, 0.9319, 0.6104, 0.9319, 0.5982, 0.9585, 0.609, 0.9585, 0.6212, 0.9319, 0.6227, 0.9319, 0.6104, 0.9585, 0.6212, 0.9585, 0.6335, 0.9319, 0.6349, 0.9319, 0.6227, 0.9319, 0.5859, 0.9319, 0.5982, 0.9023, 0.5991, 0.9023, 0.5868, 0.9319, 0.5982, 0.9319, 0.6104, 0.9023, 0.6114, 0.9023, 0.5991, 0.9319, 0.6104, 0.9319, 0.6227, 0.9023, 0.6236, 0.9023, 0.6114, 0.9319, 0.6227, 0.9319, 0.6349, 0.9023, 0.6359, 0.9023, 0.6236, 0.8388, 0.5873, 0.8388, 0.5996, 0.8074, 0.5991, 0.8074, 0.5868, 0.8388, 0.5996, 0.8388, 0.6119, 0.8074, 0.6114, 0.8074, 0.5991, 0.8388, 0.6119, 0.8388, 0.6241, 0.8074, 0.6236, 0.8074, 0.6114, 0.8388, 0.6241, 0.8388, 0.6364, 0.8074, 0.6359, 0.8074, 0.6236, 0.8388, 0.6455, 0.8708, 0.6455, 0.8708, 0.6466, 0.8388, 0.6466, 0.8388, 0.6466, 0.8708, 0.6466, 0.8706, 0.6485, 0.839, 0.6485, 0.008692, 0.8445, 0.008692, 0.8128, 0.01267, 0.813, 0.01267, 0.8442, 0.01267, 0.8442, 0.01267, 0.813, 0.01513, 0.8132, 0.01513, 0.844, 0.8074, 0.645, 0.8388, 0.6455, 0.8387, 0.6466, 0.8074, 0.6461, 0.8074, 0.6461, 0.8387, 0.6466, 0.8386, 0.6485, 0.8075, 0.648, 0.01491, 0.8759, 0.008728, 0.8448, 0.01267, 0.8442, 0.01877, 0.8749, 0.01877, 0.8749, 0.01267, 0.8442, 0.01513, 0.844, 0.02114, 0.8742, 0.7777, 0.644, 0.8074, 0.645, 0.8073, 0.6461, 0.7778, 0.6452, 0.7778, 0.6452, 0.8073, 0.6461, 0.8072, 0.648, 0.7779, 0.6471, 0.02714, 0.9055, 0.01501, 0.8762, 0.01877, 0.8749, 0.03073, 0.9038, 0.03073, 0.9038, 0.01877, 0.8749, 0.02114, 0.8742, 0.03292, 0.9026, 0.7511, 0.6426, 0.7777, 0.644, 0.7777, 0.6452, 0.7511, 0.6437, 0.7511, 0.6437, 0.7777, 0.6452, 0.7776, 0.6471, 0.7513, 0.6456, 0.04491, 0.9322, 0.02731, 0.9058, 0.03073, 0.9038, 0.0481, 0.9298, 0.0481, 0.9298, 0.03073, 0.9038, 0.03292, 0.9026, 0.05002, 0.9282, 0.2121, 0.644, 0.2388, 0.6426, 0.2387, 0.6437, 0.2122, 0.6452, 0.2122, 0.6452, 0.2387, 0.6437, 0.2386, 0.6456, 0.2123, 0.6471, 0.06754, 0.9549, 0.04514, 0.9325, 0.0481, 0.9298, 0.07021, 0.9519, 0.07021, 0.9519, 0.0481, 0.9298, 0.05002, 0.9282, 0.07178, 0.95, 0.1825, 0.645, 0.2121, 0.644, 0.2121, 0.6452, 0.1826, 0.6461, 0.1826, 0.6461, 0.2121, 0.6452, 0.212, 0.6471, 0.1827, 0.648, 0.09417, 0.9727, 0.06783, 0.9551, 0.07021, 0.9519, 0.0962, 0.9693, 0.0962, 0.9693, 0.07021, 0.9519, 0.07178, 0.95, 0.09737, 0.9671, 0.1511, 0.6455, 0.1825, 0.645, 0.1825, 0.6461, 0.1511, 0.6466, 0.1511, 0.6466, 0.1825, 0.6461, 0.1823, 0.648, 0.1513, 0.6485, 0.1238, 0.985, 0.09449, 0.9729, 0.0962, 0.9693, 0.1251, 0.9812, 0.1251, 0.9812, 0.0962, 0.9693, 0.09737, 0.9671, 0.1258, 0.9789, 0.119, 0.6455, 0.1511, 0.6455, 0.151, 0.6466, 0.1191, 0.6466, 0.1191, 0.6466, 0.151, 0.6466, 0.1509, 0.6485, 0.1192, 0.6485, 0.1552, 0.9913, 0.1241, 0.9851, 0.1251, 0.9812, 0.1558, 0.9873, 0.1558, 0.9873, 0.1251, 0.9812, 0.1258, 0.9789, 0.156, 0.9849, 0.08761, 0.645, 0.119, 0.6455, 0.119, 0.6466, 0.08766, 0.6461, 0.08766, 0.6461, 0.119, 0.6466, 0.1189, 0.6485, 0.08779, 0.648, 0.1872, 0.9913, 0.1555, 0.9913, 0.1558, 0.9873, 0.187, 0.9873, 0.187, 0.9873, 0.1558, 0.9873, 0.156, 0.9849, 0.1868, 0.9849, 0.058, 0.644, 0.08761, 0.645, 0.08756, 0.6461, 0.05804, 0.6452, 0.05804, 0.6452, 0.08756, 0.6461, 0.08744, 0.648, 0.05817, 0.6471, 0.2187, 0.9851, 0.1876, 0.9913, 0.187, 0.9873, 0.2177, 0.9812, 0.2177, 0.9812, 0.187, 0.9873, 0.1868, 0.9849, 0.217, 0.9789, 0.03135, 0.6426, 0.058, 0.644, 0.05796, 0.6452, 0.03139, 0.6437, 0.03139, 0.6437, 0.05796, 0.6452, 0.05785, 0.6471, 0.03151, 0.6456, 0.2483, 0.9729, 0.219, 0.985, 0.2177, 0.9812, 0.2466, 0.9693, 0.2466, 0.9693, 0.2177, 0.9812, 0.217, 0.9789, 0.2454, 0.9671, 0.008692, 0.6407, 0.03135, 0.6426, 0.03132, 0.6437, 0.008726, 0.6419, 0.008726, 0.6419, 0.03132, 0.6437, 0.03122, 0.6456, 0.008823, 0.6438, 0.2749, 0.9551, 0.2486, 0.9727, 0.2466, 0.9693, 0.2726, 0.9519, 0.2726, 0.9519, 0.2466, 0.9693, 0.2454, 0.9671, 0.271, 0.95, 0.4596, 0.644, 0.4862, 0.6426, 0.4862, 0.6437, 0.4596, 0.6452, 0.4596, 0.6452, 0.4862, 0.6437, 0.4861, 0.6456, 0.4598, 0.6471, 0.2976, 0.9325, 0.2752, 0.9549, 0.2726, 0.9519, 0.2947, 0.9298, 0.2947, 0.9298, 0.2726, 0.9519, 0.271, 0.95, 0.2928, 0.9282, 0.43, 0.645, 0.4596, 0.644, 0.4596, 0.6452, 0.43, 0.6461, 0.43, 0.6461, 0.4596, 0.6452, 0.4594, 0.6471, 0.4302, 0.648, 0.3155, 0.9058, 0.2979, 0.9322, 0.2947, 0.9298, 0.312, 0.9038, 0.312, 0.9038, 0.2947, 0.9298, 0.2928, 0.9282, 0.3099, 0.9026, 0.3986, 0.6455, 0.43, 0.645, 0.4299, 0.6461, 0.3986, 0.6466, 0.3986, 0.6466, 0.4299, 0.6461, 0.4298, 0.648, 0.3987, 0.6485, 0.3278, 0.8762, 0.3156, 0.9055, 0.312, 0.9038, 0.324, 0.8749, 0.324, 0.8749, 0.312, 0.9038, 0.3099, 0.9026, 0.3216, 0.8742, 0.3665, 0.6455, 0.3986, 0.6455, 0.3985, 0.6466, 0.3666, 0.6466, 0.3666, 0.6466, 0.3985, 0.6466, 0.3984, 0.6485, 0.3667, 0.6485, 0.334, 0.8448, 0.3279, 0.8759, 0.324, 0.8749, 0.3301, 0.8442, 0.3301, 0.8442, 0.324, 0.8749, 0.3216, 0.8742, 0.3276, 0.844, 0.3351, 0.645, 0.3665, 0.6455, 0.3665, 0.6466, 0.3351, 0.6461, 0.3351, 0.6461, 0.3665, 0.6466, 0.3663, 0.6485, 0.3353, 0.648, 0.3341, 0.8128, 0.3341, 0.8445, 0.3301, 0.8442, 0.3301, 0.813, 0.3301, 0.813, 0.3301, 0.8442, 0.3276, 0.844, 0.3276, 0.8132, 0.3055, 0.644, 0.3351, 0.645, 0.335, 0.6461, 0.3055, 0.6452, 0.3055, 0.6452, 0.335, 0.6461, 0.3349, 0.648, 0.3056, 0.6471, 0.3279, 0.7813, 0.334, 0.8124, 0.3301, 0.813, 0.324, 0.7823, 0.324, 0.7823, 0.3301, 0.813, 0.3276, 0.8132, 0.3216, 0.783, 0.2788, 0.6426, 0.3055, 0.644, 0.3054, 0.6452, 0.2789, 0.6437, 0.2789, 0.6437, 0.3054, 0.6452, 0.3053, 0.6471, 0.279, 0.6456, 0.3156, 0.7517, 0.3278, 0.781, 0.324, 0.7823, 0.312, 0.7534, 0.312, 0.7534, 0.324, 0.7823, 0.3216, 0.783, 0.3099, 0.7546, 0.2562, 0.6407, 0.2788, 0.6426, 0.2788, 0.6437, 0.2562, 0.6419, 0.2562, 0.6419, 0.2788, 0.6437, 0.2787, 0.6456, 0.2563, 0.6438, 0.2979, 0.7251, 0.3155, 0.7514, 0.312, 0.7534, 0.2947, 0.7274, 0.2947, 0.7274, 0.312, 0.7534, 0.3099, 0.7546, 0.2928, 0.729, 0.7071, 0.644, 0.7337, 0.6426, 0.7337, 0.6437, 0.7071, 0.6452, 0.7071, 0.6452, 0.7337, 0.6437, 0.7336, 0.6456, 0.7072, 0.6471, 0.2752, 0.7024, 0.2976, 0.7248, 0.2947, 0.7274, 0.2726, 0.7053, 0.2726, 0.7053, 0.2947, 0.7274, 0.2928, 0.729, 0.271, 0.7072, 0.6775, 0.645, 0.7071, 0.644, 0.707, 0.6452, 0.6775, 0.6461, 0.6775, 0.6461, 0.707, 0.6452, 0.7069, 0.6471, 0.6776, 0.648, 0.2486, 0.6845, 0.2749, 0.7021, 0.2726, 0.7053, 0.2466, 0.688, 0.2466, 0.688, 0.2726, 0.7053, 0.271, 0.7072, 0.2454, 0.6901, 0.646, 0.6455, 0.6775, 0.645, 0.6774, 0.6461, 0.6461, 0.6466, 0.6461, 0.6466, 0.6774, 0.6461, 0.6773, 0.648, 0.6462, 0.6485, 0.219, 0.6722, 0.2483, 0.6844, 0.2466, 0.688, 0.2177, 0.676, 0.2177, 0.676, 0.2466, 0.688, 0.2454, 0.6901, 0.217, 0.6784, 0.614, 0.6455, 0.646, 0.6455, 0.646, 0.6466, 0.614, 0.6466, 0.614, 0.6466, 0.646, 0.6466, 0.6458, 0.6485, 0.6142, 0.6485, 0.1876, 0.666, 0.2187, 0.6721, 0.2177, 0.676, 0.187, 0.6699, 0.187, 0.6699, 0.2177, 0.676, 0.217, 0.6784, 0.1868, 0.6724, 0.5825, 0.645, 0.614, 0.6455, 0.6139, 0.6466, 0.5826, 0.6461, 0.5826, 0.6461, 0.6139, 0.6466, 0.6138, 0.6485, 0.5827, 0.648, 0.1555, 0.6659, 0.1872, 0.6659, 0.187, 0.6699, 0.1558, 0.6699, 0.1558, 0.6699, 0.187, 0.6699, 0.1868, 0.6724, 0.156, 0.6724, 0.5529, 0.644, 0.5825, 0.645, 0.5825, 0.6461, 0.553, 0.6452, 0.553, 0.6452, 0.5825, 0.6461, 0.5824, 0.648, 0.5531, 0.6471, 0.1241, 0.6721, 0.1552, 0.666, 0.1558, 0.6699, 0.1251, 0.676, 0.1251, 0.676, 0.1558, 0.6699, 0.156, 0.6724, 0.1258, 0.6784, 0.5263, 0.6426, 0.5529, 0.644, 0.5529, 0.6452, 0.5263, 0.6437, 0.5263, 0.6437, 0.5529, 0.6452, 0.5528, 0.6471, 0.5264, 0.6456, 0.09449, 0.6844, 0.1238, 0.6722, 0.1251, 0.676, 0.0962, 0.688, 0.0962, 0.688, 0.1251, 0.676, 0.1258, 0.6784, 0.09737, 0.6901, 0.5036, 0.6407, 0.5263, 0.6426, 0.5263, 0.6437, 0.5037, 0.6419, 0.5037, 0.6419, 0.5263, 0.6437, 0.5262, 0.6456, 0.5038, 0.6438, 0.06783, 0.7021, 0.09417, 0.6845, 0.0962, 0.688, 0.07021, 0.7053, 0.07021, 0.7053, 0.0962, 0.688, 0.09737, 0.6901, 0.07178, 0.7072, 0.9585, 0.6426, 0.9812, 0.6407, 0.9811, 0.6419, 0.9586, 0.6437, 0.9586, 0.6437, 0.9811, 0.6419, 0.9811, 0.6438, 0.9587, 0.6456, 0.04514, 0.7248, 0.06754, 0.7024, 0.07021, 0.7053, 0.0481, 0.7274, 0.0481, 0.7274, 0.07021, 0.7053, 0.07178, 0.7072, 0.05002, 0.729, 0.9319, 0.644, 0.9585, 0.6426, 0.9585, 0.6437, 0.9319, 0.6452, 0.9319, 0.6452, 0.9585, 0.6437, 0.9584, 0.6456, 0.932, 0.6471, 0.02731, 0.7514, 0.04491, 0.7251, 0.0481, 0.7274, 0.03073, 0.7534, 0.03073, 0.7534, 0.0481, 0.7274, 0.05002, 0.729, 0.03292, 0.7546, 0.9023, 0.645, 0.9319, 0.644, 0.9318, 0.6452, 0.9023, 0.6461, 0.9023, 0.6461, 0.9318, 0.6452, 0.9317, 0.6471, 0.9024, 0.648, 0.01502, 0.781, 0.02714, 0.7517, 0.03073, 0.7534, 0.01877, 0.7823, 0.01877, 0.7823, 0.03073, 0.7534, 0.03292, 0.7546, 0.02114, 0.783, 0.8708, 0.6455, 0.9023, 0.645, 0.9022, 0.6461, 0.8709, 0.6466, 0.8709, 0.6466, 0.9022, 0.6461, 0.9021, 0.648, 0.871, 0.6485, 0.008728, 0.8124, 0.01491, 0.7813, 0.01877, 0.7823, 0.01267, 0.813, 0.01267, 0.813, 0.01877, 0.7823, 0.02114, 0.783, 0.01513, 0.8132, 0.8708, 0.6364, 0.8708, 0.6455, 0.8388, 0.6455, 0.8388, 0.6364])
me_cylinder_001.materials.append(mat_material_003)
me_cylinder_001.materials.append(mat_material_001)
me_cylinder_001.update()

# ---- objects
ob_front_light = bpy.data.objects.new('front_light', light_area_002)
ob_left_light = bpy.data.objects.new('left_light', light_area_001)
ob_right_light = bpy.data.objects.new('right_light', light_area)
ob_front_light2 = bpy.data.objects.new('front_light2', light_area_003)
ob_left_light_001 = bpy.data.objects.new('left_light.001', light_area_004)
ob_left_light_002 = bpy.data.objects.new('left_light.002', light_area_005)
ob_camera = bpy.data.objects.new('Camera', cam_camera_002)
ob_pivot = bpy.data.objects.new('Pivot', None)
ob_reference = bpy.data.objects.new('reference', None)
ob_chip_orange = bpy.data.objects.new('chip-orange', me_cylinder_001)

# ---- transforms, parenting, visibility, modifiers, constraints
ob_front_light.location = (2.262, -6.578, 2.87)
ob_front_light.rotation_euler = (1.253, 0.001401, 0.3812)
ob_left_light.location = (-5.521, -1.862, 5.803)
ob_left_light.rotation_euler = (4.576e-08, -0.7288, 0.2723)
ob_right_light.location = (6.122, 1.362, 5.857)
ob_right_light.rotation_euler = (8.008e-08, 0.8937, 0.2523)
ob_front_light2.location = (2.262, -6.602, -0.4282)
ob_front_light2.rotation_euler = (1.691, -0.1671, 0.3442)
ob_left_light_001.location = (1.326, 5.61, 4.474)
ob_left_light_001.rotation_euler = (0.1409, -1.26, -1.778)
ob_left_light_002.location = (1.326, 5.822, -0.3334)
ob_left_light_002.rotation_euler = (2.818, -1.337, -4.438)
ob_camera.parent = ob_pivot
ob_camera.location = (-4.147e-20, -2.593, -0.05361)
ob_camera.rotation_euler = (1.571, -0.0, -0.0)
ob_pivot.location = (0.0, 0.0, 1.131)
ob_pivot.rotation_euler = (0.008218, 6.102e-18, 5.841e-20)
ob_reference.location = (1.848, -2.415e-07, 1.482)
ob_reference.rotation_euler = (1.571, -0.0, -0.0)
ob_reference.empty_display_type = 'IMAGE'
ob_reference.empty_display_size = 5.0
ob_chip_orange.location = (7.916e-09, -9.313e-09, 0.0)
ob_chip_orange.scale = (0.8378, 0.8378, 0.8378)

# ---- collection membership
col_lighting.objects.link(ob_front_light)
col_lighting.objects.link(ob_left_light)
col_lighting.objects.link(ob_right_light)
col_lighting.objects.link(ob_front_light2)
col_lighting.objects.link(ob_left_light_001)
col_lighting.objects.link(ob_left_light_002)
col_rotate_scene.objects.link(ob_camera)
col_rotate_scene.objects.link(ob_pivot)
col_rotate_scene.objects.link(ob_reference)
col_model.objects.link(ob_chip_orange)

# ---- scene / render settings (as saved in the file)
scene.camera = ob_camera
scene.frame_start = 1; scene.frame_end = 250; scene.frame_set(1)
scene.render.engine = 'BLENDER_EEVEE_NEXT'
scene.render.resolution_x = 640
scene.render.resolution_y = 640
scene.cycles.sampling_pattern = 'TABULATED_SOBOL'
scene.cycles.use_light_tree = False
scene.view_settings.view_transform = 'Filmic'
bpy.context.view_layer.update()
